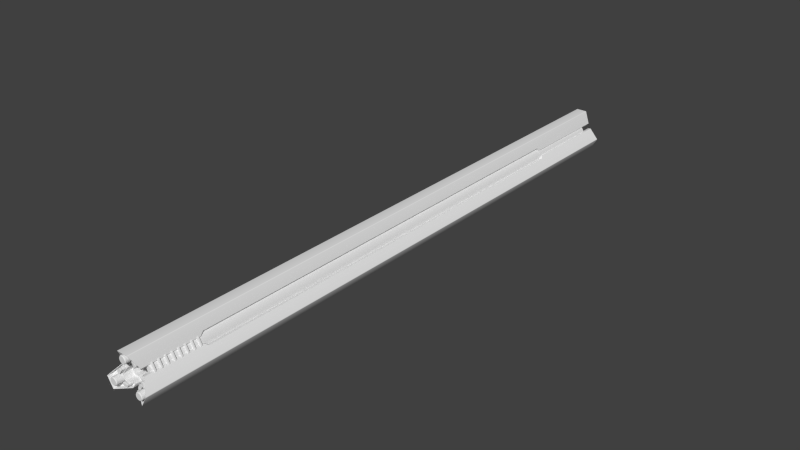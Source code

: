 # Source: Ullr.blend  (saved by Blender 2.74.0; exported with 4.5.12 LTS)
import bpy
from mathutils import Matrix  # noqa: F401  (used for matrix-valued properties, if any)

bpy.ops.wm.read_factory_settings(use_empty=True)
scene = bpy.context.scene
scene.name = 'Scene'

# ---- collections
col_collection_1 = bpy.data.collections.new('Collection 1'); scene.collection.children.link(col_collection_1)

# ---- world
world_world = bpy.data.worlds.new('World'); scene.world = world_world
world_world.color = (0.05088, 0.05088, 0.05088)
world_world.use_sun_shadow = False
world_world.sun_shadow_jitter_overblur = 0.0
world_world.cycles.sampling_method = 'MANUAL'
world_world.cycles.sample_map_resolution = 256

# ---- meshes
me_cube_007 = bpy.data.meshes.new('Cube.007')
me_cube_007.from_pydata([(0.2633, -23.39, 1.08), (0.2613, -23.39, 1.095), (0.2795, -23.39, 1.163), (0.2885, -23.39, 1.174), (0.3777, -23.39, 1.226), (0.3924, -23.39, 1.228), (0.4603, -23.39, 1.21), (0.472, -23.39, 1.201), (0.5038, -23.39, 0.8016), (0.4891, -23.39, 0.7997), (0.4212, -23.39, 0.8179), (0.4094, -23.39, 0.8269), (0.6182, -23.39, 0.9474), (0.6202, -23.39, 0.9328), (0.602, -23.39, 0.8648), (0.5929, -23.39, 0.8531), (0.2885, -24.5, 1.174), (0.2995, -24.51, 1.162), (0.2795, -24.5, 1.163), (0.2944, -24.51, 1.155), (0.2613, -24.5, 1.095), (0.2779, -24.51, 1.094), (0.2633, -24.5, 1.08), (0.2789, -24.51, 1.085), (0.472, -24.5, 1.201), (0.4596, -24.51, 1.19), (0.4603, -24.5, 1.21), (0.453, -24.51, 1.195), (0.3924, -24.5, 1.228), (0.3913, -24.51, 1.211), (0.3777, -24.5, 1.226), (0.383, -24.51, 1.21), (0.4094, -24.5, 0.8269), (0.4219, -24.51, 0.8378), (0.4212, -24.5, 0.8179), (0.4285, -24.51, 0.8327), (0.4891, -24.5, 0.7997), (0.4902, -24.51, 0.8162), (0.5038, -24.5, 0.8016), (0.4985, -24.51, 0.8173), (0.5929, -24.5, 0.8531), (0.582, -24.51, 0.8655), (0.602, -24.5, 0.8648), (0.5871, -24.51, 0.8721), (0.6202, -24.5, 0.9328), (0.6036, -24.51, 0.9338), (0.6182, -24.5, 0.9474), (0.6025, -24.51, 0.9421), (0.2885, -24.36, 1.174), (0.2918, -24.34, 1.171), (0.2885, -24.16, 1.174), (0.2918, -24.14, 1.171), (0.2885, -23.96, 1.174), (0.2918, -23.94, 1.171), (0.2885, -23.76, 1.174), (0.2918, -23.74, 1.171), (0.2885, -23.55, 1.174), (0.2885, -23.53, 1.174), (0.2795, -23.53, 1.163), (0.2839, -23.55, 1.161), (0.2795, -23.73, 1.163), (0.2839, -23.75, 1.161), (0.2795, -23.93, 1.163), (0.2839, -23.95, 1.161), (0.2795, -24.13, 1.163), (0.2839, -24.15, 1.161), (0.2795, -24.33, 1.163), (0.2795, -24.36, 1.163), (0.3777, -24.36, 1.226), (0.3793, -24.34, 1.221), (0.3777, -24.16, 1.226), (0.3793, -24.14, 1.221), (0.3777, -23.96, 1.226), (0.3793, -23.94, 1.221), (0.3777, -23.76, 1.226), (0.3793, -23.74, 1.221), (0.3777, -23.55, 1.226), (0.3777, -23.53, 1.226), (0.2613, -23.53, 1.095), (0.2662, -23.55, 1.094), (0.2613, -23.73, 1.095), (0.2662, -23.75, 1.094), (0.2613, -23.93, 1.095), (0.2662, -23.95, 1.094), (0.2613, -24.13, 1.095), (0.2662, -24.15, 1.094), (0.2613, -24.33, 1.095), (0.2613, -24.36, 1.095), (0.2633, -23.53, 1.08), (0.2679, -23.55, 1.082), (0.2633, -23.73, 1.08), (0.2679, -23.75, 1.082), (0.2633, -23.93, 1.08), (0.2679, -23.95, 1.082), (0.2633, -24.13, 1.08), (0.2679, -24.15, 1.082), (0.2633, -24.33, 1.08), (0.2633, -24.36, 1.08), (0.4094, -23.53, 0.8269), (0.4131, -23.55, 0.8301), (0.4094, -23.73, 0.8269), (0.4131, -23.75, 0.8301), (0.4094, -23.93, 0.8269), (0.4131, -23.95, 0.8301), (0.4094, -24.13, 0.8269), (0.4131, -24.15, 0.8301), (0.4094, -24.33, 0.8269), (0.4094, -24.36, 0.8269), (0.472, -24.36, 1.201), (0.4684, -24.34, 1.197), (0.472, -24.16, 1.201), (0.4684, -24.14, 1.197), (0.472, -23.96, 1.201), (0.4684, -23.94, 1.197), (0.472, -23.76, 1.201), (0.4684, -23.74, 1.197), (0.472, -23.55, 1.201), (0.472, -23.53, 1.201), (0.4603, -23.53, 1.21), (0.4581, -23.55, 1.205), (0.4603, -23.73, 1.21), (0.4581, -23.75, 1.205), (0.4603, -23.93, 1.21), (0.4581, -23.95, 1.205), (0.4603, -24.13, 1.21), (0.4581, -24.15, 1.205), (0.4603, -24.33, 1.21), (0.4603, -24.36, 1.21), (0.6182, -24.36, 0.9474), (0.6136, -24.34, 0.9459), (0.6182, -24.16, 0.9474), (0.6136, -24.14, 0.9459), (0.6182, -23.96, 0.9474), (0.6136, -23.94, 0.9459), (0.6182, -23.76, 0.9474), (0.6136, -23.74, 0.9459), (0.6182, -23.55, 0.9474), (0.6182, -23.53, 0.9474), (0.3924, -23.53, 1.228), (0.3921, -23.55, 1.223), (0.3924, -23.73, 1.228), (0.3921, -23.75, 1.223), (0.3924, -23.93, 1.228), (0.3921, -23.95, 1.223), (0.3924, -24.13, 1.228), (0.3921, -24.15, 1.223), (0.3924, -24.33, 1.228), (0.3924, -24.36, 1.228), (0.4212, -23.53, 0.8179), (0.4233, -23.55, 0.8223), (0.4212, -23.73, 0.8179), (0.4233, -23.75, 0.8223), (0.4212, -23.93, 0.8179), (0.4233, -23.95, 0.8223), (0.4212, -24.13, 0.8179), (0.4233, -24.15, 0.8223), (0.4212, -24.33, 0.8179), (0.4212, -24.36, 0.8179), (0.4891, -23.53, 0.7997), (0.4894, -23.55, 0.8046), (0.4891, -23.73, 0.7997), (0.4894, -23.75, 0.8046), (0.4891, -23.93, 0.7997), (0.4894, -23.95, 0.8046), (0.4891, -24.13, 0.7997), (0.4894, -24.15, 0.8046), (0.4891, -24.33, 0.7997), (0.4891, -24.36, 0.7997), (0.5038, -23.53, 0.8016), (0.5022, -23.55, 0.8062), (0.5038, -23.73, 0.8016), (0.5022, -23.75, 0.8062), (0.5038, -23.93, 0.8016), (0.5022, -23.95, 0.8062), (0.5038, -24.13, 0.8016), (0.5022, -24.15, 0.8062), (0.5038, -24.33, 0.8016), (0.5038, -24.36, 0.8016), (0.5929, -23.53, 0.8531), (0.5897, -23.55, 0.8568), (0.5929, -23.73, 0.8531), (0.5897, -23.75, 0.8568), (0.5929, -23.93, 0.8531), (0.5897, -23.95, 0.8568), (0.5929, -24.13, 0.8531), (0.5897, -24.15, 0.8568), (0.5929, -24.33, 0.8531), (0.5929, -24.36, 0.8531), (0.602, -23.53, 0.8648), (0.5976, -23.55, 0.867), (0.602, -23.73, 0.8648), (0.5976, -23.75, 0.867), (0.602, -23.93, 0.8648), (0.5976, -23.95, 0.867), (0.602, -24.13, 0.8648), (0.5976, -24.15, 0.867), (0.602, -24.33, 0.8648), (0.602, -24.36, 0.8648), (0.6202, -23.53, 0.9328), (0.6153, -23.55, 0.9331), (0.6202, -23.73, 0.9328), (0.6153, -23.75, 0.9331), (0.6202, -23.93, 0.9328), (0.6153, -23.95, 0.9331), (0.6202, -24.13, 0.9328), (0.6153, -24.15, 0.9331), (0.6202, -24.33, 0.9328), (0.6202, -24.36, 0.9328), (0.2918, -24.35, 1.171), (0.2839, -24.35, 1.161), (0.2885, -24.33, 1.174), (0.2839, -24.34, 1.161), (0.2918, -24.15, 1.171), (0.2795, -24.16, 1.163), (0.2885, -24.13, 1.174), (0.2839, -24.14, 1.161), (0.2918, -23.95, 1.171), (0.2795, -23.96, 1.163), (0.2885, -23.93, 1.174), (0.2839, -23.94, 1.161), (0.2918, -23.75, 1.171), (0.2795, -23.76, 1.163), (0.2885, -23.73, 1.174), (0.2839, -23.74, 1.161), (0.2918, -23.55, 1.171), (0.2795, -23.55, 1.163), (0.2918, -23.54, 1.171), (0.2839, -23.54, 1.161), (0.5897, -23.54, 0.8568), (0.5022, -23.54, 0.8062), (0.5929, -23.55, 0.8531), (0.5038, -23.55, 0.8016), (0.5897, -23.74, 0.8568), (0.5022, -23.74, 0.8062), (0.5929, -23.76, 0.8531), (0.5038, -23.76, 0.8016), (0.5897, -23.94, 0.8568), (0.5022, -23.94, 0.8062), (0.5929, -23.96, 0.8531), (0.5038, -23.96, 0.8016), (0.5897, -24.14, 0.8568), (0.5022, -24.14, 0.8062), (0.5929, -24.16, 0.8531), (0.5038, -24.16, 0.8016), (0.5897, -24.34, 0.8568), (0.5022, -24.34, 0.8062), (0.5897, -24.35, 0.8568), (0.5022, -24.35, 0.8062), (0.4233, -24.35, 0.8223), (0.4894, -24.35, 0.8046), (0.4233, -24.34, 0.8223), (0.4894, -24.34, 0.8046), (0.4212, -24.16, 0.8179), (0.4891, -24.16, 0.7997), (0.4233, -24.14, 0.8223), (0.4894, -24.14, 0.8046), (0.4212, -23.96, 0.8179), (0.4891, -23.96, 0.7997), (0.4233, -23.94, 0.8223), (0.4894, -23.94, 0.8046), (0.4212, -23.76, 0.8179), (0.4891, -23.76, 0.7997), (0.4233, -23.74, 0.8223), (0.4894, -23.74, 0.8046), (0.4212, -23.55, 0.8179), (0.4891, -23.55, 0.7997), (0.4233, -23.54, 0.8223), (0.4894, -23.54, 0.8046), (0.6153, -23.54, 0.9331), (0.5976, -23.54, 0.867), (0.6202, -23.55, 0.9328), (0.602, -23.55, 0.8648), (0.6153, -23.74, 0.9331), (0.5976, -23.74, 0.867), (0.6202, -23.76, 0.9328), (0.602, -23.76, 0.8648), (0.6153, -23.94, 0.9331), (0.5976, -23.94, 0.867), (0.6202, -23.96, 0.9328), (0.602, -23.96, 0.8648), (0.6153, -24.14, 0.9331), (0.5976, -24.14, 0.867), (0.6202, -24.16, 0.9328), (0.602, -24.16, 0.8648), (0.6153, -24.34, 0.9331), (0.5976, -24.34, 0.867), (0.6153, -24.35, 0.9331), (0.5976, -24.35, 0.867), (0.3793, -24.35, 1.221), (0.3777, -24.33, 1.226), (0.3793, -24.15, 1.221), (0.3777, -24.13, 1.226), (0.3793, -23.95, 1.221), (0.3777, -23.93, 1.226), (0.3793, -23.75, 1.221), (0.3777, -23.73, 1.226), (0.3793, -23.55, 1.221), (0.3793, -23.54, 1.221), (0.2679, -24.35, 1.082), (0.4131, -24.35, 0.8301), (0.2679, -24.34, 1.082), (0.4131, -24.34, 0.8301), (0.2633, -24.16, 1.08), (0.4094, -24.16, 0.8269), (0.2679, -24.14, 1.082), (0.4131, -24.14, 0.8301), (0.2633, -23.96, 1.08), (0.4094, -23.96, 0.8269), (0.2679, -23.94, 1.082), (0.4131, -23.94, 0.8301), (0.2633, -23.76, 1.08), (0.4094, -23.76, 0.8269), (0.2679, -23.74, 1.082), (0.4131, -23.74, 0.8301), (0.2633, -23.55, 1.08), (0.4094, -23.55, 0.8269), (0.2679, -23.54, 1.082), (0.4131, -23.54, 0.8301), (0.6136, -24.35, 0.9459), (0.4684, -24.35, 1.197), (0.6182, -24.33, 0.9474), (0.472, -24.33, 1.201), (0.6136, -24.15, 0.9459), (0.4684, -24.15, 1.197), (0.6182, -24.13, 0.9474), (0.472, -24.13, 1.201), (0.6136, -23.95, 0.9459), (0.4684, -23.95, 1.197), (0.6182, -23.93, 0.9474), (0.472, -23.93, 1.201), (0.6136, -23.75, 0.9459), (0.4684, -23.75, 1.197), (0.6182, -23.73, 0.9474), (0.472, -23.73, 1.201), (0.6136, -23.55, 0.9459), (0.4684, -23.55, 1.197), (0.6136, -23.54, 0.9459), (0.4684, -23.54, 1.197), (0.4581, -24.35, 1.205), (0.4581, -24.34, 1.205), (0.4603, -24.16, 1.21), (0.4581, -24.14, 1.205), (0.4603, -23.96, 1.21), (0.4581, -23.94, 1.205), (0.4603, -23.76, 1.21), (0.4581, -23.74, 1.205), (0.4603, -23.55, 1.21), (0.4581, -23.54, 1.205), (0.2662, -23.54, 1.094), (0.2613, -23.55, 1.095), (0.2662, -23.74, 1.094), (0.2613, -23.76, 1.095), (0.2662, -23.94, 1.094), (0.2613, -23.96, 1.095), (0.2662, -24.14, 1.094), (0.2613, -24.16, 1.095), (0.2662, -24.34, 1.094), (0.2662, -24.35, 1.094), (0.3921, -24.35, 1.223), (0.392, -24.34, 1.223), (0.3924, -24.16, 1.228), (0.392, -24.14, 1.223), (0.3924, -23.96, 1.228), (0.392, -23.94, 1.223), (0.3924, -23.76, 1.228), (0.392, -23.74, 1.223), (0.3924, -23.55, 1.228), (0.392, -23.54, 1.223), (-0.2633, -23.39, 1.08), (-0.2613, -23.39, 1.095), (-0.2795, -23.39, 1.163), (-0.2885, -23.39, 1.174), (-0.3777, -23.39, 1.226), (-0.3924, -23.39, 1.228), (-0.4603, -23.39, 1.21), (-0.472, -23.39, 1.201), (-0.5038, -23.39, 0.8016), (-0.4891, -23.39, 0.7997), (-0.4212, -23.39, 0.8179), (-0.4094, -23.39, 0.8269), (-0.6182, -23.39, 0.9474), (-0.6202, -23.39, 0.9328), (-0.602, -23.39, 0.8648), (-0.5929, -23.39, 0.8531), (-0.2885, -24.5, 1.174), (-0.2995, -24.51, 1.162), (-0.2795, -24.5, 1.163), (-0.2944, -24.51, 1.155), (-0.2613, -24.5, 1.095), (-0.2779, -24.51, 1.094), (-0.2633, -24.5, 1.08), (-0.2789, -24.51, 1.085), (-0.472, -24.5, 1.201), (-0.4596, -24.51, 1.19), (-0.4603, -24.5, 1.21), (-0.453, -24.51, 1.195), (-0.3924, -24.5, 1.228), (-0.3913, -24.51, 1.211), (-0.3777, -24.5, 1.226), (-0.383, -24.51, 1.21), (-0.4094, -24.5, 0.8269), (-0.4219, -24.51, 0.8378), (-0.4212, -24.5, 0.8179), (-0.4285, -24.51, 0.8327), (-0.4891, -24.5, 0.7997), (-0.4902, -24.51, 0.8162), (-0.5038, -24.5, 0.8016), (-0.4985, -24.51, 0.8173), (-0.5929, -24.5, 0.8531), (-0.582, -24.51, 0.8655), (-0.602, -24.5, 0.8648), (-0.5871, -24.51, 0.8721), (-0.6202, -24.5, 0.9328), (-0.6036, -24.51, 0.9338), (-0.6182, -24.5, 0.9474), (-0.6025, -24.51, 0.9421), (-0.2885, -24.36, 1.174), (-0.2918, -24.34, 1.171), (-0.2885, -24.16, 1.174), (-0.2918, -24.14, 1.171), (-0.2885, -23.96, 1.174), (-0.2918, -23.94, 1.171), (-0.2885, -23.76, 1.174), (-0.2918, -23.74, 1.171), (-0.2885, -23.55, 1.174), (-0.2885, -23.53, 1.174), (-0.2795, -23.53, 1.163), (-0.2839, -23.55, 1.161), (-0.2795, -23.73, 1.163), (-0.2839, -23.75, 1.161), (-0.2795, -23.93, 1.163), (-0.2839, -23.95, 1.161), (-0.2795, -24.13, 1.163), (-0.2839, -24.15, 1.161), (-0.2795, -24.33, 1.163), (-0.2795, -24.36, 1.163), (-0.3777, -24.36, 1.226), (-0.3793, -24.34, 1.221), (-0.3777, -24.16, 1.226), (-0.3793, -24.14, 1.221), (-0.3777, -23.96, 1.226), (-0.3793, -23.94, 1.221), (-0.3777, -23.76, 1.226), (-0.3793, -23.74, 1.221), (-0.3777, -23.55, 1.226), (-0.3777, -23.53, 1.226), (-0.2613, -23.53, 1.095), (-0.2662, -23.55, 1.094), (-0.2613, -23.73, 1.095), (-0.2662, -23.75, 1.094), (-0.2613, -23.93, 1.095), (-0.2662, -23.95, 1.094), (-0.2613, -24.13, 1.095), (-0.2662, -24.15, 1.094), (-0.2613, -24.33, 1.095), (-0.2613, -24.36, 1.095), (-0.2633, -23.53, 1.08), (-0.2679, -23.55, 1.082), (-0.2633, -23.73, 1.08), (-0.2679, -23.75, 1.082), (-0.2633, -23.93, 1.08), (-0.2679, -23.95, 1.082), (-0.2633, -24.13, 1.08), (-0.2679, -24.15, 1.082), (-0.2633, -24.33, 1.08), (-0.2633, -24.36, 1.08), (-0.4094, -23.53, 0.8269), (-0.4131, -23.55, 0.8301), (-0.4094, -23.73, 0.8269), (-0.4131, -23.75, 0.8301), (-0.4094, -23.93, 0.8269), (-0.4131, -23.95, 0.8301), (-0.4094, -24.13, 0.8269), (-0.4131, -24.15, 0.8301), (-0.4094, -24.33, 0.8269), (-0.4094, -24.36, 0.8269), (-0.472, -24.36, 1.201), (-0.4684, -24.34, 1.197), (-0.472, -24.16, 1.201), (-0.4684, -24.14, 1.197), (-0.472, -23.96, 1.201), (-0.4684, -23.94, 1.197), (-0.472, -23.76, 1.201), (-0.4684, -23.74, 1.197), (-0.472, -23.55, 1.201), (-0.472, -23.53, 1.201), (-0.4603, -23.53, 1.21), (-0.4581, -23.55, 1.205), (-0.4603, -23.73, 1.21), (-0.4581, -23.75, 1.205), (-0.4603, -23.93, 1.21), (-0.4581, -23.95, 1.205), (-0.4603, -24.13, 1.21), (-0.4581, -24.15, 1.205), (-0.4603, -24.33, 1.21), (-0.4603, -24.36, 1.21), (-0.6182, -24.36, 0.9474), (-0.6136, -24.34, 0.9459), (-0.6182, -24.16, 0.9474), (-0.6136, -24.14, 0.9459), (-0.6182, -23.96, 0.9474), (-0.6136, -23.94, 0.9459), (-0.6182, -23.76, 0.9474), (-0.6136, -23.74, 0.9459), (-0.6182, -23.55, 0.9474), (-0.6182, -23.53, 0.9474), (-0.3924, -23.53, 1.228), (-0.3921, -23.55, 1.223), (-0.3924, -23.73, 1.228), (-0.3921, -23.75, 1.223), (-0.3924, -23.93, 1.228), (-0.3921, -23.95, 1.223), (-0.3924, -24.13, 1.228), (-0.3921, -24.15, 1.223), (-0.3924, -24.33, 1.228), (-0.3924, -24.36, 1.228), (-0.4212, -23.53, 0.8179), (-0.4233, -23.55, 0.8223), (-0.4212, -23.73, 0.8179), (-0.4233, -23.75, 0.8223), (-0.4212, -23.93, 0.8179), (-0.4233, -23.95, 0.8223), (-0.4212, -24.13, 0.8179), (-0.4233, -24.15, 0.8223), (-0.4212, -24.33, 0.8179), (-0.4212, -24.36, 0.8179), (-0.4891, -23.53, 0.7997), (-0.4894, -23.55, 0.8046), (-0.4891, -23.73, 0.7997), (-0.4894, -23.75, 0.8046), (-0.4891, -23.93, 0.7997), (-0.4894, -23.95, 0.8046), (-0.4891, -24.13, 0.7997), (-0.4894, -24.15, 0.8046), (-0.4891, -24.33, 0.7997), (-0.4891, -24.36, 0.7997), (-0.5038, -23.53, 0.8016), (-0.5022, -23.55, 0.8062), (-0.5038, -23.73, 0.8016), (-0.5022, -23.75, 0.8062), (-0.5038, -23.93, 0.8016), (-0.5022, -23.95, 0.8062), (-0.5038, -24.13, 0.8016), (-0.5022, -24.15, 0.8062), (-0.5038, -24.33, 0.8016), (-0.5038, -24.36, 0.8016), (-0.5929, -23.53, 0.8531), (-0.5897, -23.55, 0.8568), (-0.5929, -23.73, 0.8531), (-0.5897, -23.75, 0.8568), (-0.5929, -23.93, 0.8531), (-0.5897, -23.95, 0.8568), (-0.5929, -24.13, 0.8531), (-0.5897, -24.15, 0.8568), (-0.5929, -24.33, 0.8531), (-0.5929, -24.36, 0.8531), (-0.602, -23.53, 0.8648), (-0.5976, -23.55, 0.867), (-0.602, -23.73, 0.8648), (-0.5976, -23.75, 0.867), (-0.602, -23.93, 0.8648), (-0.5976, -23.95, 0.867), (-0.602, -24.13, 0.8648), (-0.5976, -24.15, 0.867), (-0.602, -24.33, 0.8648), (-0.602, -24.36, 0.8648), (-0.6202, -23.53, 0.9328), (-0.6153, -23.55, 0.9331), (-0.6202, -23.73, 0.9328), (-0.6153, -23.75, 0.9331), (-0.6202, -23.93, 0.9328), (-0.6153, -23.95, 0.9331), (-0.6202, -24.13, 0.9328), (-0.6153, -24.15, 0.9331), (-0.6202, -24.33, 0.9328), (-0.6202, -24.36, 0.9328), (-0.2918, -24.35, 1.171), (-0.2839, -24.35, 1.161), (-0.2885, -24.33, 1.174), (-0.2839, -24.34, 1.161), (-0.2918, -24.15, 1.171), (-0.2795, -24.16, 1.163), (-0.2885, -24.13, 1.174), (-0.2839, -24.14, 1.161), (-0.2918, -23.95, 1.171), (-0.2795, -23.96, 1.163), (-0.2885, -23.93, 1.174), (-0.2839, -23.94, 1.161), (-0.2918, -23.75, 1.171), (-0.2795, -23.76, 1.163), (-0.2885, -23.73, 1.174), (-0.2839, -23.74, 1.161), (-0.2918, -23.55, 1.171), (-0.2795, -23.55, 1.163), (-0.2918, -23.54, 1.171), (-0.2839, -23.54, 1.161), (-0.5897, -23.54, 0.8568), (-0.5022, -23.54, 0.8062), (-0.5929, -23.55, 0.8531), (-0.5038, -23.55, 0.8016), (-0.5897, -23.74, 0.8568), (-0.5022, -23.74, 0.8062), (-0.5929, -23.76, 0.8531), (-0.5038, -23.76, 0.8016), (-0.5897, -23.94, 0.8568), (-0.5022, -23.94, 0.8062), (-0.5929, -23.96, 0.8531), (-0.5038, -23.96, 0.8016), (-0.5897, -24.14, 0.8568), (-0.5022, -24.14, 0.8062), (-0.5929, -24.16, 0.8531), (-0.5038, -24.16, 0.8016), (-0.5897, -24.34, 0.8568), (-0.5022, -24.34, 0.8062), (-0.5897, -24.35, 0.8568), (-0.5022, -24.35, 0.8062), (-0.4233, -24.35, 0.8223), (-0.4894, -24.35, 0.8046), (-0.4233, -24.34, 0.8223), (-0.4894, -24.34, 0.8046), (-0.4212, -24.16, 0.8179), (-0.4891, -24.16, 0.7997), (-0.4233, -24.14, 0.8223), (-0.4894, -24.14, 0.8046), (-0.4212, -23.96, 0.8179), (-0.4891, -23.96, 0.7997), (-0.4233, -23.94, 0.8223), (-0.4894, -23.94, 0.8046), (-0.4212, -23.76, 0.8179), (-0.4891, -23.76, 0.7997), (-0.4233, -23.74, 0.8223), (-0.4894, -23.74, 0.8046), (-0.4212, -23.55, 0.8179), (-0.4891, -23.55, 0.7997), (-0.4233, -23.54, 0.8223), (-0.4894, -23.54, 0.8046), (-0.6153, -23.54, 0.9331), (-0.5976, -23.54, 0.867), (-0.6202, -23.55, 0.9328), (-0.602, -23.55, 0.8648), (-0.6153, -23.74, 0.9331), (-0.5976, -23.74, 0.867), (-0.6202, -23.76, 0.9328), (-0.602, -23.76, 0.8648), (-0.6153, -23.94, 0.9331), (-0.5976, -23.94, 0.867), (-0.6202, -23.96, 0.9328), (-0.602, -23.96, 0.8648), (-0.6153, -24.14, 0.9331), (-0.5976, -24.14, 0.867), (-0.6202, -24.16, 0.9328), (-0.602, -24.16, 0.8648), (-0.6153, -24.34, 0.9331), (-0.5976, -24.34, 0.867), (-0.6153, -24.35, 0.9331), (-0.5976, -24.35, 0.867), (-0.3793, -24.35, 1.221), (-0.3777, -24.33, 1.226), (-0.3793, -24.15, 1.221), (-0.3777, -24.13, 1.226), (-0.3793, -23.95, 1.221), (-0.3777, -23.93, 1.226), (-0.3793, -23.75, 1.221), (-0.3777, -23.73, 1.226), (-0.3793, -23.55, 1.221), (-0.3793, -23.54, 1.221), (-0.2679, -24.35, 1.082), (-0.4131, -24.35, 0.8301), (-0.2679, -24.34, 1.082), (-0.4131, -24.34, 0.8301), (-0.2633, -24.16, 1.08), (-0.4094, -24.16, 0.8269), (-0.2679, -24.14, 1.082), (-0.4131, -24.14, 0.8301), (-0.2633, -23.96, 1.08), (-0.4094, -23.96, 0.8269), (-0.2679, -23.94, 1.082), (-0.4131, -23.94, 0.8301), (-0.2633, -23.76, 1.08), (-0.4094, -23.76, 0.8269), (-0.2679, -23.74, 1.082), (-0.4131, -23.74, 0.8301), (-0.2633, -23.55, 1.08), (-0.4094, -23.55, 0.8269), (-0.2679, -23.54, 1.082), (-0.4131, -23.54, 0.8301), (-0.6136, -24.35, 0.9459), (-0.4684, -24.35, 1.197), (-0.6182, -24.33, 0.9474), (-0.472, -24.33, 1.201), (-0.6136, -24.15, 0.9459), (-0.4684, -24.15, 1.197), (-0.6182, -24.13, 0.9474), (-0.472, -24.13, 1.201), (-0.6136, -23.95, 0.9459), (-0.4684, -23.95, 1.197), (-0.6182, -23.93, 0.9474), (-0.472, -23.93, 1.201), (-0.6136, -23.75, 0.9459), (-0.4684, -23.75, 1.197), (-0.6182, -23.73, 0.9474), (-0.472, -23.73, 1.201), (-0.6136, -23.55, 0.9459), (-0.4684, -23.55, 1.197), (-0.6136, -23.54, 0.9459), (-0.4684, -23.54, 1.197), (-0.4581, -24.35, 1.205), (-0.4581, -24.34, 1.205), (-0.4603, -24.16, 1.21), (-0.4581, -24.14, 1.205), (-0.4603, -23.96, 1.21), (-0.4581, -23.94, 1.205), (-0.4603, -23.76, 1.21), (-0.4581, -23.74, 1.205), (-0.4603, -23.55, 1.21), (-0.4581, -23.54, 1.205), (-0.2662, -23.54, 1.094), (-0.2613, -23.55, 1.095), (-0.2662, -23.74, 1.094), (-0.2613, -23.76, 1.095), (-0.2662, -23.94, 1.094), (-0.2613, -23.96, 1.095), (-0.2662, -24.14, 1.094), (-0.2613, -24.16, 1.095), (-0.2662, -24.34, 1.094), (-0.2662, -24.35, 1.094), (-0.3921, -24.35, 1.223), (-0.392, -24.34, 1.223), (-0.3924, -24.16, 1.228), (-0.392, -24.14, 1.223), (-0.3924, -23.96, 1.228), (-0.392, -23.94, 1.223), (-0.3924, -23.76, 1.228), (-0.392, -23.74, 1.223), (-0.3924, -23.55, 1.228), (-0.392, -23.54, 1.223)], [], [(68, 30, 28, 147), (128, 46, 44, 207), (4, 5, 6, 7, 12, 13, 14, 15, 8, 9, 10, 11, 0, 1, 2, 3), (97, 22, 20, 87), (177, 38, 36, 167), (118, 6, 5, 138), (87, 20, 18, 67), (178, 15, 14, 188), (117, 7, 6, 118), (137, 12, 7, 117), (98, 11, 10, 148), (88, 0, 11, 98), (77, 4, 3, 57), (207, 44, 42, 197), (148, 10, 9, 158), (187, 40, 38, 177), (57, 3, 2, 58), (27, 25, 24, 26), (31, 29, 28, 30), (23, 21, 20, 22), (19, 17, 16, 18), (47, 45, 44, 46), (43, 41, 40, 42), (35, 33, 32, 34), (39, 37, 36, 38), (38, 40, 41, 39), (42, 44, 45, 43), (46, 24, 25, 47), (26, 28, 29, 27), (30, 16, 17, 31), (18, 20, 21, 19), (22, 32, 33, 23), (34, 36, 37, 35), (41, 43, 45, 47, 25, 27, 29, 31, 17, 19, 21, 23, 33, 35, 37, 39), (16, 48, 67, 18), (208, 49, 211, 209), (210, 50, 213, 66), (212, 51, 215, 65), (214, 52, 217, 64), (216, 53, 219, 63), (218, 54, 221, 62), (220, 55, 223, 61), (222, 56, 225, 60), (224, 226, 227, 59), (15, 178, 168, 8), (228, 179, 169, 229), (230, 180, 170, 231), (232, 181, 171, 233), (234, 182, 172, 235), (236, 183, 173, 237), (238, 184, 174, 239), (240, 185, 175, 241), (242, 186, 176, 243), (244, 246, 247, 245), (34, 157, 167, 36), (248, 250, 251, 249), (156, 252, 253, 166), (155, 254, 255, 165), (154, 256, 257, 164), (153, 258, 259, 163), (152, 260, 261, 162), (151, 262, 263, 161), (150, 264, 265, 160), (149, 266, 267, 159), (13, 198, 188, 14), (268, 199, 189, 269), (270, 200, 190, 271), (272, 201, 191, 273), (274, 202, 192, 275), (276, 203, 193, 277), (278, 204, 194, 279), (280, 205, 195, 281), (282, 206, 196, 283), (284, 286, 287, 285), (30, 68, 48, 16), (288, 69, 49, 208), (289, 70, 50, 210), (290, 71, 51, 212), (291, 72, 52, 214), (292, 73, 53, 216), (293, 74, 54, 218), (294, 75, 55, 220), (295, 76, 56, 222), (296, 297, 226, 224), (22, 97, 107, 32), (298, 300, 301, 299), (96, 302, 303, 106), (95, 304, 305, 105), (94, 306, 307, 104), (93, 308, 309, 103), (92, 310, 311, 102), (91, 312, 313, 101), (90, 314, 315, 100), (89, 316, 317, 99), (32, 107, 157, 34), (299, 301, 250, 248), (106, 303, 252, 156), (105, 305, 254, 155), (104, 307, 256, 154), (103, 309, 258, 153), (102, 311, 260, 152), (101, 313, 262, 151), (100, 315, 264, 150), (99, 317, 266, 149), (46, 128, 108, 24), (318, 129, 109, 319), (320, 130, 110, 321), (322, 131, 111, 323), (324, 132, 112, 325), (326, 133, 113, 327), (328, 134, 114, 329), (330, 135, 115, 331), (332, 136, 116, 333), (334, 336, 337, 335), (24, 108, 127, 26), (319, 109, 339, 338), (321, 110, 340, 126), (323, 111, 341, 125), (325, 112, 342, 124), (327, 113, 343, 123), (329, 114, 344, 122), (331, 115, 345, 121), (333, 116, 346, 120), (335, 337, 347, 119), (40, 187, 197, 42), (246, 244, 285, 287), (186, 242, 283, 196), (185, 240, 281, 195), (184, 238, 279, 194), (183, 236, 277, 193), (182, 234, 275, 192), (181, 232, 273, 191), (180, 230, 271, 190), (179, 228, 269, 189), (1, 78, 58, 2), (348, 79, 59, 227), (349, 80, 60, 225), (350, 81, 61, 223), (351, 82, 62, 221), (352, 83, 63, 219), (353, 84, 64, 217), (354, 85, 65, 215), (355, 86, 66, 213), (356, 357, 209, 211), (26, 127, 147, 28), (338, 339, 359, 358), (126, 340, 360, 146), (125, 341, 361, 145), (124, 342, 362, 144), (123, 343, 363, 143), (122, 344, 364, 142), (121, 345, 365, 141), (120, 346, 366, 140), (119, 347, 367, 139), (8, 168, 158, 9), (229, 169, 159, 267), (231, 170, 160, 265), (233, 171, 161, 263), (235, 172, 162, 261), (237, 173, 163, 259), (239, 174, 164, 257), (241, 175, 165, 255), (243, 176, 166, 253), (245, 247, 249, 251), (0, 88, 78, 1), (316, 89, 79, 348), (314, 90, 80, 349), (312, 91, 81, 350), (310, 92, 82, 351), (308, 93, 83, 352), (306, 94, 84, 353), (304, 95, 85, 354), (302, 96, 86, 355), (300, 298, 357, 356), (12, 137, 198, 13), (336, 334, 199, 268), (136, 332, 200, 270), (135, 330, 201, 272), (134, 328, 202, 274), (133, 326, 203, 276), (132, 324, 204, 278), (131, 322, 205, 280), (130, 320, 206, 282), (129, 318, 286, 284), (4, 77, 138, 5), (297, 296, 139, 367), (76, 295, 140, 366), (75, 294, 141, 365), (74, 293, 142, 364), (73, 292, 143, 363), (72, 291, 144, 362), (71, 290, 145, 361), (70, 289, 146, 360), (69, 288, 358, 359), (208, 209, 67, 48), (211, 49, 210, 66), (212, 65, 213, 50), (215, 51, 214, 64), (216, 63, 217, 52), (219, 53, 218, 62), (220, 61, 221, 54), (223, 55, 222, 60), (224, 59, 225, 56), (227, 226, 57, 58), (228, 229, 168, 178), (169, 179, 230, 231), (232, 233, 170, 180), (171, 181, 234, 235), (236, 237, 172, 182), (173, 183, 238, 239), (240, 241, 174, 184), (175, 185, 242, 243), (244, 245, 176, 186), (247, 246, 187, 177), (248, 249, 167, 157), (251, 250, 156, 166), (155, 165, 253, 252), (255, 254, 154, 164), (153, 163, 257, 256), (259, 258, 152, 162), (151, 161, 261, 260), (263, 262, 150, 160), (149, 159, 265, 264), (267, 266, 148, 158), (268, 269, 188, 198), (189, 199, 270, 271), (272, 273, 190, 200), (191, 201, 274, 275), (276, 277, 192, 202), (193, 203, 278, 279), (280, 281, 194, 204), (195, 205, 282, 283), (284, 285, 196, 206), (287, 286, 207, 197), (288, 208, 48, 68), (49, 69, 289, 210), (290, 212, 50, 70), (51, 71, 291, 214), (292, 216, 52, 72), (53, 73, 293, 218), (294, 220, 54, 74), (55, 75, 295, 222), (296, 224, 56, 76), (226, 297, 77, 57), (298, 299, 107, 97), (301, 300, 96, 106), (95, 105, 303, 302), (305, 304, 94, 104), (93, 103, 307, 306), (309, 308, 92, 102), (91, 101, 311, 310), (313, 312, 90, 100), (89, 99, 315, 314), (317, 316, 88, 98), (299, 248, 157, 107), (250, 301, 106, 156), (105, 155, 252, 303), (254, 305, 104, 154), (103, 153, 256, 307), (258, 309, 102, 152), (101, 151, 260, 311), (262, 313, 100, 150), (99, 149, 264, 315), (266, 317, 98, 148), (318, 319, 108, 128), (109, 129, 320, 321), (322, 323, 110, 130), (111, 131, 324, 325), (326, 327, 112, 132), (113, 133, 328, 329), (330, 331, 114, 134), (115, 135, 332, 333), (334, 335, 116, 136), (337, 336, 137, 117), (319, 338, 127, 108), (339, 109, 321, 126), (323, 125, 340, 110), (341, 111, 325, 124), (327, 123, 342, 112), (343, 113, 329, 122), (331, 121, 344, 114), (345, 115, 333, 120), (335, 119, 346, 116), (347, 337, 117, 118), (246, 287, 197, 187), (285, 244, 186, 196), (185, 195, 283, 242), (281, 240, 184, 194), (183, 193, 279, 238), (277, 236, 182, 192), (181, 191, 275, 234), (273, 232, 180, 190), (179, 189, 271, 230), (269, 228, 178, 188), (348, 227, 58, 78), (59, 79, 349, 225), (350, 223, 60, 80), (61, 81, 351, 221), (352, 219, 62, 82), (63, 83, 353, 217), (354, 215, 64, 84), (65, 85, 355, 213), (356, 211, 66, 86), (209, 357, 87, 67), (338, 358, 147, 127), (359, 339, 126, 146), (125, 145, 360, 340), (361, 341, 124, 144), (123, 143, 362, 342), (363, 343, 122, 142), (121, 141, 364, 344), (365, 345, 120, 140), (119, 139, 366, 346), (367, 347, 118, 138), (229, 267, 158, 168), (159, 169, 231, 265), (233, 263, 160, 170), (161, 171, 235, 261), (237, 259, 162, 172), (163, 173, 239, 257), (241, 255, 164, 174), (165, 175, 243, 253), (245, 251, 166, 176), (249, 247, 177, 167), (316, 348, 78, 88), (79, 89, 314, 349), (312, 350, 80, 90), (81, 91, 310, 351), (308, 352, 82, 92), (83, 93, 306, 353), (304, 354, 84, 94), (85, 95, 302, 355), (300, 356, 86, 96), (357, 298, 97, 87), (336, 268, 198, 137), (199, 334, 136, 270), (135, 272, 200, 332), (201, 330, 134, 274), (133, 276, 202, 328), (203, 326, 132, 278), (131, 280, 204, 324), (205, 322, 130, 282), (129, 284, 206, 320), (286, 318, 128, 207), (297, 367, 138, 77), (139, 296, 76, 366), (75, 365, 140, 295), (141, 294, 74, 364), (73, 363, 142, 293), (143, 292, 72, 362), (71, 361, 144, 291), (145, 290, 70, 360), (69, 359, 146, 289), (358, 288, 68, 147), (436, 515, 396, 398), (496, 575, 412, 414), (372, 371, 370, 369, 368, 379, 378, 377, 376, 383, 382, 381, 380, 375, 374, 373), (465, 455, 388, 390), (545, 535, 404, 406), (486, 506, 373, 374), (455, 435, 386, 388), (546, 556, 382, 383), (485, 486, 374, 375), (505, 485, 375, 380), (466, 516, 378, 379), (456, 466, 379, 368), (445, 425, 371, 372), (575, 565, 410, 412), (516, 526, 377, 378), (555, 545, 406, 408), (425, 426, 370, 371), (395, 394, 392, 393), (399, 398, 396, 397), (391, 390, 388, 389), (387, 386, 384, 385), (415, 414, 412, 413), (411, 410, 408, 409), (403, 402, 400, 401), (407, 406, 404, 405), (406, 407, 409, 408), (410, 411, 413, 412), (414, 415, 393, 392), (394, 395, 397, 396), (398, 399, 385, 384), (386, 387, 389, 388), (390, 391, 401, 400), (402, 403, 405, 404), (409, 407, 405, 403, 401, 391, 389, 387, 385, 399, 397, 395, 393, 415, 413, 411), (384, 386, 435, 416), (576, 577, 579, 417), (578, 434, 581, 418), (580, 433, 583, 419), (582, 432, 585, 420), (584, 431, 587, 421), (586, 430, 589, 422), (588, 429, 591, 423), (590, 428, 593, 424), (592, 427, 595, 594), (383, 376, 536, 546), (596, 597, 537, 547), (598, 599, 538, 548), (600, 601, 539, 549), (602, 603, 540, 550), (604, 605, 541, 551), (606, 607, 542, 552), (608, 609, 543, 553), (610, 611, 544, 554), (612, 613, 615, 614), (402, 404, 535, 525), (616, 617, 619, 618), (524, 534, 621, 620), (523, 533, 623, 622), (522, 532, 625, 624), (521, 531, 627, 626), (520, 530, 629, 628), (519, 529, 631, 630), (518, 528, 633, 632), (517, 527, 635, 634), (381, 382, 556, 566), (636, 637, 557, 567), (638, 639, 558, 568), (640, 641, 559, 569), (642, 643, 560, 570), (644, 645, 561, 571), (646, 647, 562, 572), (648, 649, 563, 573), (650, 651, 564, 574), (652, 653, 655, 654), (398, 384, 416, 436), (656, 576, 417, 437), (657, 578, 418, 438), (658, 580, 419, 439), (659, 582, 420, 440), (660, 584, 421, 441), (661, 586, 422, 442), (662, 588, 423, 443), (663, 590, 424, 444), (664, 592, 594, 665), (390, 400, 475, 465), (666, 667, 669, 668), (464, 474, 671, 670), (463, 473, 673, 672), (462, 472, 675, 674), (461, 471, 677, 676), (460, 470, 679, 678), (459, 469, 681, 680), (458, 468, 683, 682), (457, 467, 685, 684), (400, 402, 525, 475), (667, 616, 618, 669), (474, 524, 620, 671), (473, 523, 622, 673), (472, 522, 624, 675), (471, 521, 626, 677), (470, 520, 628, 679), (469, 519, 630, 681), (468, 518, 632, 683), (467, 517, 634, 685), (414, 392, 476, 496), (686, 687, 477, 497), (688, 689, 478, 498), (690, 691, 479, 499), (692, 693, 480, 500), (694, 695, 481, 501), (696, 697, 482, 502), (698, 699, 483, 503), (700, 701, 484, 504), (702, 703, 705, 704), (392, 394, 495, 476), (687, 706, 707, 477), (689, 494, 708, 478), (691, 493, 709, 479), (693, 492, 710, 480), (695, 491, 711, 481), (697, 490, 712, 482), (699, 489, 713, 483), (701, 488, 714, 484), (703, 487, 715, 705), (408, 410, 565, 555), (614, 655, 653, 612), (554, 564, 651, 610), (553, 563, 649, 608), (552, 562, 647, 606), (551, 561, 645, 604), (550, 560, 643, 602), (549, 559, 641, 600), (548, 558, 639, 598), (547, 557, 637, 596), (369, 370, 426, 446), (716, 595, 427, 447), (717, 593, 428, 448), (718, 591, 429, 449), (719, 589, 430, 450), (720, 587, 431, 451), (721, 585, 432, 452), (722, 583, 433, 453), (723, 581, 434, 454), (724, 579, 577, 725), (394, 396, 515, 495), (706, 726, 727, 707), (494, 514, 728, 708), (493, 513, 729, 709), (492, 512, 730, 710), (491, 511, 731, 711), (490, 510, 732, 712), (489, 509, 733, 713), (488, 508, 734, 714), (487, 507, 735, 715), (376, 377, 526, 536), (597, 635, 527, 537), (599, 633, 528, 538), (601, 631, 529, 539), (603, 629, 530, 540), (605, 627, 531, 541), (607, 625, 532, 542), (609, 623, 533, 543), (611, 621, 534, 544), (613, 619, 617, 615), (368, 369, 446, 456), (684, 716, 447, 457), (682, 717, 448, 458), (680, 718, 449, 459), (678, 719, 450, 460), (676, 720, 451, 461), (674, 721, 452, 462), (672, 722, 453, 463), (670, 723, 454, 464), (668, 724, 725, 666), (380, 381, 566, 505), (704, 636, 567, 702), (504, 638, 568, 700), (503, 640, 569, 698), (502, 642, 570, 696), (501, 644, 571, 694), (500, 646, 572, 692), (499, 648, 573, 690), (498, 650, 574, 688), (497, 652, 654, 686), (372, 373, 506, 445), (665, 735, 507, 664), (444, 734, 508, 663), (443, 733, 509, 662), (442, 732, 510, 661), (441, 731, 511, 660), (440, 730, 512, 659), (439, 729, 513, 658), (438, 728, 514, 657), (437, 727, 726, 656), (576, 416, 435, 577), (579, 434, 578, 417), (580, 418, 581, 433), (583, 432, 582, 419), (584, 420, 585, 431), (587, 430, 586, 421), (588, 422, 589, 429), (591, 428, 590, 423), (592, 424, 593, 427), (595, 426, 425, 594), (596, 546, 536, 597), (537, 599, 598, 547), (600, 548, 538, 601), (539, 603, 602, 549), (604, 550, 540, 605), (541, 607, 606, 551), (608, 552, 542, 609), (543, 611, 610, 553), (612, 554, 544, 613), (615, 545, 555, 614), (616, 525, 535, 617), (619, 534, 524, 618), (523, 620, 621, 533), (623, 532, 522, 622), (521, 624, 625, 531), (627, 530, 520, 626), (519, 628, 629, 529), (631, 528, 518, 630), (517, 632, 633, 527), (635, 526, 516, 634), (636, 566, 556, 637), (557, 639, 638, 567), (640, 568, 558, 641), (559, 643, 642, 569), (644, 570, 560, 645), (561, 647, 646, 571), (648, 572, 562, 649), (563, 651, 650, 573), (652, 574, 564, 653), (655, 565, 575, 654), (656, 436, 416, 576), (417, 578, 657, 437), (658, 438, 418, 580), (419, 582, 659, 439), (660, 440, 420, 584), (421, 586, 661, 441), (662, 442, 422, 588), (423, 590, 663, 443), (664, 444, 424, 592), (594, 425, 445, 665), (666, 465, 475, 667), (669, 474, 464, 668), (463, 670, 671, 473), (673, 472, 462, 672), (461, 674, 675, 471), (677, 470, 460, 676), (459, 678, 679, 469), (681, 468, 458, 680), (457, 682, 683, 467), (685, 466, 456, 684), (667, 475, 525, 616), (618, 524, 474, 669), (473, 671, 620, 523), (622, 522, 472, 673), (471, 675, 624, 521), (626, 520, 470, 677), (469, 679, 628, 519), (630, 518, 468, 681), (467, 683, 632, 517), (634, 516, 466, 685), (686, 496, 476, 687), (477, 689, 688, 497), (690, 498, 478, 691), (479, 693, 692, 499), (694, 500, 480, 695), (481, 697, 696, 501), (698, 502, 482, 699), (483, 701, 700, 503), (702, 504, 484, 703), (705, 485, 505, 704), (687, 476, 495, 706), (707, 494, 689, 477), (691, 478, 708, 493), (709, 492, 693, 479), (695, 480, 710, 491), (711, 490, 697, 481), (699, 482, 712, 489), (713, 488, 701, 483), (703, 484, 714, 487), (715, 486, 485, 705), (614, 555, 565, 655), (653, 564, 554, 612), (553, 610, 651, 563), (649, 562, 552, 608), (551, 606, 647, 561), (645, 560, 550, 604), (549, 602, 643, 559), (641, 558, 548, 600), (547, 598, 639, 557), (637, 556, 546, 596), (716, 446, 426, 595), (427, 593, 717, 447), (718, 448, 428, 591), (429, 589, 719, 449), (720, 450, 430, 587), (431, 585, 721, 451), (722, 452, 432, 583), (433, 581, 723, 453), (724, 454, 434, 579), (577, 435, 455, 725), (706, 495, 515, 726), (727, 514, 494, 707), (493, 708, 728, 513), (729, 512, 492, 709), (491, 710, 730, 511), (731, 510, 490, 711), (489, 712, 732, 509), (733, 508, 488, 713), (487, 714, 734, 507), (735, 506, 486, 715), (597, 536, 526, 635), (527, 633, 599, 537), (601, 538, 528, 631), (529, 629, 603, 539), (605, 540, 530, 627), (531, 625, 607, 541), (609, 542, 532, 623), (533, 621, 611, 543), (613, 544, 534, 619), (617, 535, 545, 615), (684, 456, 446, 716), (447, 717, 682, 457), (680, 458, 448, 718), (449, 719, 678, 459), (676, 460, 450, 720), (451, 721, 674, 461), (672, 462, 452, 722), (453, 723, 670, 463), (668, 464, 454, 724), (725, 455, 465, 666), (704, 505, 566, 636), (567, 638, 504, 702), (503, 700, 568, 640), (569, 642, 502, 698), (501, 696, 570, 644), (571, 646, 500, 694), (499, 692, 572, 648), (573, 650, 498, 690), (497, 688, 574, 652), (654, 575, 496, 686), (665, 445, 506, 735), (507, 734, 444, 664), (443, 663, 508, 733), (509, 732, 442, 662), (441, 661, 510, 731), (511, 730, 440, 660), (439, 659, 512, 729), (513, 728, 438, 658), (437, 657, 514, 727), (726, 515, 436, 656)])
me_cube_007.polygons.foreach_set('use_smooth', [True] * 708)
me_cube_007.use_remesh_preserve_volume = False
me_cube_007.use_remesh_preserve_attributes = False
me_cube_007.use_mirror_vertex_groups = False
me_cube_007.update()
me_cylinder_002 = bpy.data.meshes.new('Cylinder.002')
me_cylinder_002.from_pydata([(0.0, 1.0, 1.0), (0.0, -1.0, 1.0), (0.2079, -1.0, 0.9781), (0.2079, 1.0, 0.9781), (0.4067, 1.0, 0.9135), (0.5878, 1.0, 0.809), (0.7431, 1.0, 0.6691), (0.866, 1.0, 0.5), (0.9511, 1.0, 0.309), (0.9945, 1.0, 0.1045), (0.9945, 1.0, -0.1045), (0.9511, 1.0, -0.309), (0.866, 1.0, -0.5), (0.7431, 1.0, -0.6691), (0.5878, 1.0, -0.809), (0.4067, 1.0, -0.9135), (0.2079, 1.0, -0.9781), (-8.742e-08, 1.0, -1.0), (-0.2079, 1.0, -0.9781), (-0.4067, 1.0, -0.9135), (-0.5878, 1.0, -0.809), (-0.7431, 1.0, -0.6691), (-0.866, 1.0, -0.5), (-0.9511, 1.0, -0.309), (-0.9945, 1.0, -0.1045), (-0.9945, 1.0, 0.1045), (-0.9511, 1.0, 0.309), (-0.866, 1.0, 0.5), (-0.7431, 1.0, 0.6691), (-0.5878, 1.0, 0.809), (-0.4067, 1.0, 0.9135), (-0.2079, 1.0, 0.9781), (-0.2079, -1.0, 0.9781), (-2.964e-08, -1.0, 0.8665), (0.1418, -1.0, 0.8665), (0.1724, -1.0, 0.8109), (0.4067, -1.0, 0.9135), (0.5878, -1.0, 0.809), (0.7431, -1.0, 0.6691), (0.866, -1.0, 0.5), (0.9511, -1.0, 0.309), (0.9945, -1.0, 0.1045), (0.9945, -1.0, -0.1045), (0.9511, -1.0, -0.309), (0.866, -1.0, -0.5), (0.7431, -1.0, -0.6691), (0.5878, -1.0, -0.809), (0.4067, -1.0, -0.9135), (0.2079, -1.0, -0.9781), (-8.742e-08, -1.0, -1.0), (-0.2079, -1.0, -0.9781), (-0.4067, -1.0, -0.9135), (-0.5878, -1.0, -0.809), (-0.7431, -1.0, -0.6691), (-0.866, -1.0, -0.5), (-0.9511, -1.0, -0.309), (-0.9945, -1.0, -0.1045), (-0.9945, -1.0, 0.1045), (-0.9511, -1.0, 0.309), (-0.866, -1.0, 0.5), (-0.7431, -1.0, 0.6691), (-0.5878, -1.0, 0.809), (-0.4067, -1.0, 0.9135), (-0.1724, -1.0, 0.8109), (-0.1418, -1.0, 0.8665), (0.2766, -1.0, 0.6214), (0.373, -1.0, 0.5134), (0.4716, -1.0, 0.4246), (0.5496, -1.0, 0.3173), (0.6035, -1.0, 0.1961), (0.6311, -1.0, 0.06633), (0.6764, -1.0, -0.0711), (0.7884, -1.0, -0.2562), (0.8213, -1.0, -0.3105), (0.7504, -1.0, -0.4333), (0.6795, -1.0, -0.556), (0.6161, -1.0, -0.5547), (0.3998, -1.0, -0.5503), (0.2581, -1.0, -0.5797), (0.1319, -1.0, -0.6207), (-1.366e-07, -1.0, -0.6346), (-0.1319, -1.0, -0.6207), (-0.2581, -1.0, -0.5797), (-0.3998, -1.0, -0.5503), (-0.6161, -1.0, -0.5547), (-0.6795, -1.0, -0.556), (-0.7504, -1.0, -0.4333), (-0.8213, -1.0, -0.3105), (-0.7884, -1.0, -0.2562), (-0.6764, -1.0, -0.0711), (-0.6311, -1.0, 0.06633), (-0.6035, -1.0, 0.1961), (-0.5496, -1.0, 0.3173), (-0.4716, -1.0, 0.4246), (-0.373, -1.0, 0.5134), (-0.2766, -1.0, 0.6214), (-0.1319, -0.7743, -0.6207), (-1.366e-07, -0.7743, -0.6346), (0.1319, -0.7743, -0.6207), (0.2581, -0.7743, -0.5797), (0.3998, -0.7743, -0.5503), (0.6161, -0.7743, -0.5547), (0.6795, -0.7743, -0.556), (0.7504, -0.7743, -0.4333), (0.8213, -0.7743, -0.3105), (0.7884, -0.7743, -0.2562), (0.6764, -0.7743, -0.0711), (0.6311, -0.7743, 0.06633), (0.6035, -0.7743, 0.1961), (0.5496, -0.7743, 0.3173), (0.4716, -0.7743, 0.4246), (0.373, -0.7743, 0.5134), (0.2766, -0.7743, 0.6214), (-0.1418, -0.7743, 0.8665), (0.1724, -0.7743, 0.8109), (0.1418, -0.7743, 0.8665), (-2.964e-08, -0.7743, 0.8665), (-0.2581, -0.7743, -0.5797), (-0.3998, -0.7743, -0.5503), (-0.6161, -0.7743, -0.5547), (-0.6795, -0.7743, -0.556), (-0.7504, -0.7743, -0.4333), (-0.8213, -0.7743, -0.3105), (-0.7884, -0.7743, -0.2562), (-0.6764, -0.7743, -0.0711), (-0.6311, -0.7743, 0.06633), (-0.6035, -0.7743, 0.1961), (-0.5496, -0.7743, 0.3173), (-0.4716, -0.7743, 0.4246), (-0.373, -0.7743, 0.5134), (-0.1724, -0.7743, 0.8109), (-0.2766, -0.7743, 0.6214), (0.3155, -1.0, 0.5507), (0.3249, -1.0, 0.5412), (0.6311, -1.0, 0.01075), (0.6347, -1.0, -0.002076), (0.3191, -1.0, -0.5486), (0.3062, -1.0, -0.5519), (-0.3062, -1.0, -0.5519), (-0.3191, -1.0, -0.5486), (-0.6347, -1.0, -0.002077), (-0.6311, -1.0, 0.01075), (-0.3249, -1.0, 0.5412), (-0.3155, -1.0, 0.5507), (0.3062, -0.7743, -0.5519), (0.3191, -0.7743, -0.5486), (0.6347, -0.7743, -0.002076), (0.6311, -0.7743, 0.01075), (0.3249, -0.7743, 0.5412), (0.3155, -0.7743, 0.5507), (-0.3191, -0.7743, -0.5486), (-0.3062, -0.7743, -0.5519), (-0.6311, -0.7743, 0.01075), (-0.6347, -0.7743, -0.002077), (-0.3155, -0.7743, 0.5507), (-0.3249, -0.7743, 0.5412)], [], [(0, 1, 2, 3), (0, 3, 4, 5, 6, 7, 8, 9, 10, 11, 12, 13, 14, 15, 16, 17, 18, 19, 20, 21, 22, 23, 24, 25, 26, 27, 28, 29, 30, 31), (31, 32, 1, 0), (2, 1, 33, 34, 35), (3, 2, 36, 4), (4, 36, 37, 5), (5, 37, 38, 6), (6, 38, 39, 7), (7, 39, 40, 8), (8, 40, 41, 9), (9, 41, 42, 10), (10, 42, 43, 11), (11, 43, 44, 12), (12, 44, 45, 13), (13, 45, 46, 14), (14, 46, 47, 15), (15, 47, 48, 16), (16, 48, 49, 17), (17, 49, 50, 18), (18, 50, 51, 19), (19, 51, 52, 20), (20, 52, 53, 21), (21, 53, 54, 22), (22, 54, 55, 23), (23, 55, 56, 24), (24, 56, 57, 25), (25, 57, 58, 26), (26, 58, 59, 27), (27, 59, 60, 28), (28, 60, 61, 29), (29, 61, 62, 30), (30, 62, 32, 31), (1, 32, 63, 64, 33), (65, 36, 2, 35), (132, 65, 112, 149), (38, 37, 66, 67), (39, 38, 67, 68), (40, 39, 68, 69), (41, 40, 69, 70), (71, 135, 146, 106), (72, 43, 42, 71), (44, 43, 72, 73, 74), (45, 44, 74, 75, 76), (77, 46, 45, 76), (136, 77, 100, 145), (48, 47, 78, 79), (49, 48, 79, 80), (50, 49, 80, 81), (51, 50, 81, 82), (83, 139, 150, 118), (84, 53, 52, 83), (54, 53, 84, 85, 86), (55, 54, 86, 87, 88), (89, 56, 55, 88), (140, 89, 124, 153), (58, 57, 90, 91), (59, 58, 91, 92), (60, 59, 92, 93), (61, 60, 93, 94), (95, 143, 154, 131), (63, 32, 62, 95), (87, 86, 121, 122), (83, 52, 51, 82, 138, 139), (75, 74, 103, 102), (66, 133, 148, 111), (92, 91, 126, 127), (63, 95, 131, 130), (80, 79, 98, 97), (71, 42, 41, 70, 134, 135), (93, 92, 127, 128), (68, 67, 110, 109), (34, 33, 116, 115), (84, 83, 118, 119), (90, 141, 152, 125), (72, 71, 106, 105), (95, 62, 61, 94, 142, 143), (78, 137, 144, 99), (64, 63, 130, 113), (81, 80, 97, 96), (33, 64, 113, 116), (142, 94, 129, 155), (70, 69, 108, 107), (94, 93, 128, 129), (82, 81, 96, 117), (65, 35, 114, 112), (73, 72, 105, 104), (35, 34, 115, 114), (77, 76, 101, 100), (85, 84, 119, 120), (136, 137, 78, 47, 46, 77), (89, 88, 123, 124), (116, 113, 130, 131, 154, 155, 129, 128, 127, 126, 125, 152, 153, 124, 123, 122, 121, 120, 119, 118, 150, 151, 117, 96, 97, 98, 99, 144, 145, 100, 101, 102, 103, 104, 105, 106, 146, 147, 107, 108, 109, 110, 111, 148, 149, 112, 114, 115), (140, 141, 90, 57, 56, 89), (67, 66, 111, 110), (76, 75, 102, 101), (88, 87, 122, 123), (79, 78, 99, 98), (91, 90, 125, 126), (134, 70, 107, 147), (74, 73, 104, 103), (138, 82, 117, 151), (86, 85, 120, 121), (69, 68, 109, 108), (140, 153, 152, 141), (144, 137, 136, 145), (154, 143, 142, 155), (146, 135, 134, 147), (148, 133, 132, 149), (150, 139, 138, 151), (132, 133, 66, 37, 36, 65)])
me_cylinder_002.polygons.foreach_set('use_smooth', [True] * 110)
me_cylinder_002.use_remesh_preserve_volume = False
me_cylinder_002.use_remesh_preserve_attributes = False
me_cylinder_002.use_mirror_vertex_groups = False
me_cylinder_002.update()
me_cylinder_001 = bpy.data.meshes.new('Cylinder.001')
me_cylinder_001.from_pydata([(1.325e-07, -23.38, 1.648), (0.1154, -23.38, 1.625), (0.2132, -23.38, 1.56), (0.2786, -23.38, 1.462), (0.3015, -23.38, 1.347), (0.2786, -23.38, 1.231), (0.2132, -23.38, 1.134), (0.1154, -23.38, 1.068), (1.78e-07, -23.38, 1.045), (-0.1154, -23.38, 1.068), (-0.2132, -23.38, 1.134), (-0.2786, -23.38, 1.231), (-0.3015, -23.38, 1.347), (-0.2786, -23.38, 1.462), (-0.2132, -23.38, 1.56), (-0.1154, -23.38, 1.625), (1.325e-07, -24.88, 1.648), (1.102e-07, -24.93, 1.598), (0.1154, -24.88, 1.625), (0.09616, -24.93, 1.579), (0.2132, -24.88, 1.56), (0.1777, -24.93, 1.524), (0.2786, -24.88, 1.462), (0.2321, -24.93, 1.443), (0.3015, -24.88, 1.347), (0.2513, -24.93, 1.347), (0.2786, -24.88, 1.231), (0.2321, -24.93, 1.251), (0.2132, -24.88, 1.134), (0.1777, -24.93, 1.169), (0.1154, -24.88, 1.068), (0.09616, -24.93, 1.115), (1.78e-07, -24.88, 1.045), (1.433e-07, -24.93, 1.095), (-0.1154, -24.88, 1.068), (-0.09616, -24.93, 1.115), (-0.2132, -24.88, 1.134), (-0.1777, -24.93, 1.169), (-0.2786, -24.88, 1.231), (-0.2321, -24.93, 1.251), (-0.3015, -24.88, 1.347), (-0.2513, -24.93, 1.347), (-0.2786, -24.88, 1.462), (-0.2321, -24.93, 1.443), (-0.2132, -24.88, 1.56), (-0.1777, -24.93, 1.524), (-0.1154, -24.88, 1.625), (-0.09616, -24.93, 1.579)], [], [(15, 46, 16, 0), (2, 20, 22, 3), (3, 22, 24, 4), (4, 24, 26, 5), (5, 26, 28, 6), (6, 28, 30, 7), (7, 30, 32, 8), (8, 32, 34, 9), (9, 34, 36, 10), (10, 36, 38, 11), (11, 38, 40, 12), (12, 40, 42, 13), (13, 42, 44, 14), (14, 44, 46, 15), (1, 18, 20, 2), (19, 17, 47, 45, 43, 41, 39, 37, 35, 33, 31, 29, 27, 25, 23, 21), (0, 1, 2, 3, 4, 5, 6, 7, 8, 9, 10, 11, 12, 13, 14, 15), (18, 16, 17, 19), (20, 18, 19, 21), (22, 20, 21, 23), (24, 22, 23, 25), (26, 24, 25, 27), (28, 26, 27, 29), (30, 28, 29, 31), (32, 30, 31, 33), (34, 32, 33, 35), (36, 34, 35, 37), (38, 36, 37, 39), (40, 38, 39, 41), (42, 40, 41, 43), (44, 42, 43, 45), (46, 44, 45, 47), (16, 46, 47, 17), (0, 16, 18, 1)])
me_cylinder_001.polygons.foreach_set('use_smooth', [True] * 34)
me_cylinder_001.use_remesh_preserve_volume = False
me_cylinder_001.use_remesh_preserve_attributes = False
me_cylinder_001.use_mirror_vertex_groups = False
me_cylinder_001.update()
me_cube_004 = bpy.data.meshes.new('Cube.004')
me_cube_004.from_pydata([(0.5806, -23.57, 0.7746), (0.5706, -23.55, 0.792), (0.5768, -23.57, 0.7813), (0.5735, -23.56, 0.7869), (0.5713, -23.56, 0.7907), (0.5706, -23.45, 0.792), (0.5806, -23.43, 0.7746), (0.5713, -23.44, 0.7907), (0.5735, -23.44, 0.7869), (0.5768, -23.43, 0.7813), (0.9713, -23.55, 0.09797), (0.9612, -23.57, 0.1154), (0.9705, -23.56, 0.0993), (0.9684, -23.56, 0.1031), (0.9651, -23.57, 0.1087), (0.9612, -23.43, 0.1154), (0.9713, -23.45, 0.09797), (0.9651, -23.43, 0.1087), (0.9684, -23.44, 0.1031), (0.9705, -23.44, 0.0993), (0.5806, -23.07, 0.7746), (0.5706, -23.05, 0.792), (0.5768, -23.07, 0.7813), (0.5735, -23.06, 0.7869), (0.5713, -23.06, 0.7907), (0.5706, -22.95, 0.792), (0.5806, -22.93, 0.7746), (0.5713, -22.94, 0.7907), (0.5735, -22.94, 0.7869), (0.5768, -22.93, 0.7813), (0.9713, -23.05, 0.09797), (0.9612, -23.07, 0.1154), (0.9705, -23.06, 0.0993), (0.9684, -23.06, 0.1031), (0.9651, -23.07, 0.1087), (0.9612, -22.93, 0.1154), (0.9713, -22.95, 0.09797), (0.9651, -22.93, 0.1087), (0.9684, -22.94, 0.1031), (0.9705, -22.94, 0.0993), (0.5806, -22.57, 0.7746), (0.5706, -22.55, 0.792), (0.5768, -22.57, 0.7813), (0.5735, -22.56, 0.7869), (0.5713, -22.56, 0.7907), (0.5706, -22.45, 0.792), (0.5806, -22.43, 0.7746), (0.5713, -22.44, 0.7907), (0.5735, -22.44, 0.7869), (0.5768, -22.43, 0.7813), (0.9713, -22.55, 0.09797), (0.9612, -22.57, 0.1154), (0.9705, -22.56, 0.0993), (0.9684, -22.56, 0.1031), (0.9651, -22.57, 0.1087), (0.9612, -22.43, 0.1154), (0.9713, -22.45, 0.09797), (0.9651, -22.43, 0.1087), (0.9684, -22.44, 0.1031), (0.9705, -22.44, 0.0993), (0.5806, -22.07, 0.7746), (0.5706, -22.05, 0.792), (0.5768, -22.07, 0.7813), (0.5735, -22.06, 0.7869), (0.5713, -22.06, 0.7907), (0.5706, -21.95, 0.792), (0.5806, -21.93, 0.7746), (0.5713, -21.94, 0.7907), (0.5735, -21.94, 0.7869), (0.5768, -21.93, 0.7813), (0.9713, -22.05, 0.09797), (0.9612, -22.07, 0.1154), (0.9705, -22.06, 0.0993), (0.9684, -22.06, 0.1031), (0.9651, -22.07, 0.1087), (0.9612, -21.93, 0.1154), (0.9713, -21.95, 0.09797), (0.9651, -21.93, 0.1087), (0.9684, -21.94, 0.1031), (0.9705, -21.94, 0.0993), (0.5806, -21.57, 0.7746), (0.5706, -21.55, 0.792), (0.5768, -21.57, 0.7813), (0.5735, -21.56, 0.7869), (0.5713, -21.56, 0.7907), (0.5706, -21.45, 0.792), (0.5806, -21.43, 0.7746), (0.5713, -21.44, 0.7907), (0.5735, -21.44, 0.7869), (0.5768, -21.43, 0.7813), (0.9713, -21.55, 0.09797), (0.9612, -21.57, 0.1154), (0.9705, -21.56, 0.0993), (0.9684, -21.56, 0.1031), (0.9651, -21.57, 0.1087), (0.9612, -21.43, 0.1154), (0.9713, -21.45, 0.09797), (0.9651, -21.43, 0.1087), (0.9684, -21.44, 0.1031), (0.9705, -21.44, 0.0993), (0.5806, -21.07, 0.7746), (0.5706, -21.05, 0.792), (0.5768, -21.07, 0.7813), (0.5735, -21.06, 0.7869), (0.5713, -21.06, 0.7907), (0.5706, -20.95, 0.792), (0.5806, -20.93, 0.7746), (0.5713, -20.94, 0.7907), (0.5735, -20.94, 0.7869), (0.5768, -20.93, 0.7813), (0.9713, -21.05, 0.09797), (0.9612, -21.07, 0.1154), (0.9705, -21.06, 0.0993), (0.9684, -21.06, 0.1031), (0.9651, -21.07, 0.1087), (0.9612, -20.93, 0.1154), (0.9713, -20.95, 0.09797), (0.9651, -20.93, 0.1087), (0.9684, -20.94, 0.1031), (0.9705, -20.94, 0.0993), (0.5806, -20.57, 0.7746), (0.5706, -20.55, 0.792), (0.5768, -20.57, 0.7813), (0.5735, -20.56, 0.7869), (0.5713, -20.56, 0.7907), (0.5706, -20.45, 0.792), (0.5806, -20.43, 0.7746), (0.5713, -20.44, 0.7907), (0.5735, -20.44, 0.7869), (0.5768, -20.43, 0.7813), (0.9713, -20.55, 0.09797), (0.9612, -20.57, 0.1154), (0.9705, -20.56, 0.0993), (0.9684, -20.56, 0.1031), (0.9651, -20.57, 0.1087), (0.9612, -20.43, 0.1154), (0.9713, -20.45, 0.09797), (0.9651, -20.43, 0.1087), (0.9684, -20.44, 0.1031), (0.9705, -20.44, 0.0993), (0.5806, -20.07, 0.7746), (0.5706, -20.05, 0.792), (0.5768, -20.07, 0.7813), (0.5735, -20.06, 0.7869), (0.5713, -20.06, 0.7907), (0.5706, -19.95, 0.792), (0.5806, -19.93, 0.7746), (0.5713, -19.94, 0.7907), (0.5735, -19.94, 0.7869), (0.5768, -19.93, 0.7813), (0.9713, -20.05, 0.09797), (0.9612, -20.07, 0.1154), (0.9705, -20.06, 0.0993), (0.9684, -20.06, 0.1031), (0.9651, -20.07, 0.1087), (0.9612, -19.93, 0.1154), (0.9713, -19.95, 0.09797), (0.9651, -19.93, 0.1087), (0.9684, -19.94, 0.1031), (0.9705, -19.94, 0.0993), (0.8238, -23.55, 0.8056), (0.8089, -23.57, 0.7947), (0.8227, -23.56, 0.8048), (0.8195, -23.56, 0.8024), (0.8146, -23.57, 0.7989), (0.8045, -23.55, 0.8155), (0.8044, -23.57, 0.7971), (0.8045, -23.56, 0.8141), (0.8045, -23.56, 0.8101), (0.8044, -23.57, 0.8041), (0.8189, -23.55, 0.8111), (0.8076, -23.57, 0.7962), (0.818, -23.56, 0.8099), (0.8156, -23.56, 0.8067), (0.8119, -23.57, 0.8019), (0.8118, -23.55, 0.8147), (0.8064, -23.57, 0.7968), (0.8114, -23.56, 0.8133), (0.8102, -23.56, 0.8095), (0.8085, -23.57, 0.8037), (0.8045, -23.45, 0.8155), (0.8044, -23.43, 0.7971), (0.8045, -23.44, 0.8141), (0.8045, -23.44, 0.8101), (0.8044, -23.43, 0.8041), (0.8238, -23.45, 0.8056), (0.8089, -23.43, 0.7947), (0.8227, -23.44, 0.8048), (0.8195, -23.44, 0.8024), (0.8146, -23.43, 0.7989), (0.8118, -23.45, 0.8147), (0.8064, -23.43, 0.7968), (0.8114, -23.44, 0.8133), (0.8102, -23.44, 0.8095), (0.8085, -23.43, 0.8037), (0.8189, -23.45, 0.8111), (0.8076, -23.43, 0.7962), (0.818, -23.44, 0.8099), (0.8156, -23.44, 0.8067), (0.8119, -23.43, 0.8019), (1.109, -23.55, 0.2888), (1.093, -23.57, 0.2979), (1.107, -23.56, 0.2895), (1.104, -23.56, 0.2915), (1.099, -23.57, 0.2944), (1.11, -23.55, 0.3105), (1.093, -23.57, 0.303), (1.108, -23.56, 0.3099), (1.105, -23.56, 0.3083), (1.099, -23.57, 0.3059), (1.112, -23.55, 0.2956), (1.093, -23.57, 0.2998), (1.11, -23.56, 0.2959), (1.106, -23.56, 0.2968), (1.1, -23.57, 0.2982), (1.112, -23.55, 0.3035), (1.093, -23.57, 0.3011), (1.111, -23.56, 0.3033), (1.107, -23.56, 0.3028), (1.101, -23.57, 0.302), (1.11, -23.45, 0.3105), (1.093, -23.43, 0.303), (1.108, -23.44, 0.3099), (1.105, -23.44, 0.3083), (1.099, -23.43, 0.3059), (1.109, -23.45, 0.2888), (1.093, -23.43, 0.2979), (1.107, -23.44, 0.2895), (1.104, -23.44, 0.2915), (1.099, -23.43, 0.2944), (1.112, -23.45, 0.3035), (1.093, -23.43, 0.3011), (1.111, -23.44, 0.3033), (1.107, -23.44, 0.3028), (1.101, -23.43, 0.302), (1.112, -23.45, 0.2956), (1.093, -23.43, 0.2998), (1.11, -23.44, 0.2959), (1.106, -23.44, 0.2968), (1.1, -23.43, 0.2982), (0.8238, -23.05, 0.8056), (0.8089, -23.07, 0.7947), (0.8227, -23.06, 0.8048), (0.8195, -23.06, 0.8024), (0.8146, -23.07, 0.7989), (0.8045, -23.05, 0.8155), (0.8044, -23.07, 0.7971), (0.8045, -23.06, 0.8141), (0.8045, -23.06, 0.8101), (0.8044, -23.07, 0.8041), (0.8189, -23.05, 0.8111), (0.8076, -23.07, 0.7962), (0.818, -23.06, 0.8099), (0.8156, -23.06, 0.8067), (0.8119, -23.07, 0.8019), (0.8118, -23.05, 0.8147), (0.8064, -23.07, 0.7968), (0.8114, -23.06, 0.8133), (0.8102, -23.06, 0.8095), (0.8085, -23.07, 0.8037), (0.8045, -22.95, 0.8155), (0.8044, -22.93, 0.7971), (0.8045, -22.94, 0.8141), (0.8045, -22.94, 0.8101), (0.8044, -22.93, 0.8041), (0.8238, -22.95, 0.8056), (0.8089, -22.93, 0.7947), (0.8227, -22.94, 0.8048), (0.8195, -22.94, 0.8024), (0.8146, -22.93, 0.7989), (0.8118, -22.95, 0.8147), (0.8064, -22.93, 0.7968), (0.8114, -22.94, 0.8133), (0.8102, -22.94, 0.8095), (0.8085, -22.93, 0.8037), (0.8189, -22.95, 0.8111), (0.8076, -22.93, 0.7962), (0.818, -22.94, 0.8099), (0.8156, -22.94, 0.8067), (0.8119, -22.93, 0.8019), (1.109, -23.05, 0.2888), (1.093, -23.07, 0.2979), (1.107, -23.06, 0.2895), (1.104, -23.06, 0.2915), (1.099, -23.07, 0.2944), (1.11, -23.05, 0.3105), (1.093, -23.07, 0.303), (1.108, -23.06, 0.3099), (1.105, -23.06, 0.3083), (1.099, -23.07, 0.3059), (1.112, -23.05, 0.2956), (1.093, -23.07, 0.2998), (1.11, -23.06, 0.2959), (1.106, -23.06, 0.2968), (1.1, -23.07, 0.2982), (1.112, -23.05, 0.3035), (1.093, -23.07, 0.3011), (1.111, -23.06, 0.3033), (1.107, -23.06, 0.3028), (1.101, -23.07, 0.302), (1.11, -22.95, 0.3105), (1.093, -22.93, 0.303), (1.108, -22.94, 0.3099), (1.105, -22.94, 0.3083), (1.099, -22.93, 0.3059), (1.109, -22.95, 0.2888), (1.093, -22.93, 0.2979), (1.107, -22.94, 0.2895), (1.104, -22.94, 0.2915), (1.099, -22.93, 0.2944), (1.112, -22.95, 0.3035), (1.093, -22.93, 0.3011), (1.111, -22.94, 0.3033), (1.107, -22.94, 0.3028), (1.101, -22.93, 0.302), (1.112, -22.95, 0.2956), (1.093, -22.93, 0.2998), (1.11, -22.94, 0.2959), (1.106, -22.94, 0.2968), (1.1, -22.93, 0.2982), (0.8238, -22.55, 0.8056), (0.8089, -22.57, 0.7947), (0.8227, -22.56, 0.8048), (0.8195, -22.56, 0.8024), (0.8146, -22.57, 0.7989), (0.8045, -22.55, 0.8155), (0.8044, -22.57, 0.7971), (0.8045, -22.56, 0.8141), (0.8045, -22.56, 0.8101), (0.8044, -22.57, 0.8041), (0.8189, -22.55, 0.8111), (0.8076, -22.57, 0.7962), (0.818, -22.56, 0.8099), (0.8156, -22.56, 0.8067), (0.8119, -22.57, 0.8019), (0.8118, -22.55, 0.8147), (0.8064, -22.57, 0.7968), (0.8114, -22.56, 0.8133), (0.8102, -22.56, 0.8095), (0.8085, -22.57, 0.8037), (0.8045, -22.45, 0.8155), (0.8044, -22.43, 0.7971), (0.8045, -22.44, 0.8141), (0.8045, -22.44, 0.8101), (0.8044, -22.43, 0.8041), (0.8238, -22.45, 0.8056), (0.8089, -22.43, 0.7947), (0.8227, -22.44, 0.8048), (0.8195, -22.44, 0.8024), (0.8146, -22.43, 0.7989), (0.8118, -22.45, 0.8147), (0.8064, -22.43, 0.7968), (0.8114, -22.44, 0.8133), (0.8102, -22.44, 0.8095), (0.8085, -22.43, 0.8037), (0.8189, -22.45, 0.8111), (0.8076, -22.43, 0.7962), (0.818, -22.44, 0.8099), (0.8156, -22.44, 0.8067), (0.8119, -22.43, 0.8019), (1.109, -22.55, 0.2888), (1.093, -22.57, 0.2979), (1.107, -22.56, 0.2895), (1.104, -22.56, 0.2915), (1.099, -22.57, 0.2944), (1.11, -22.55, 0.3105), (1.093, -22.57, 0.303), (1.108, -22.56, 0.3099), (1.105, -22.56, 0.3083), (1.099, -22.57, 0.3059), (1.112, -22.55, 0.2956), (1.093, -22.57, 0.2998), (1.11, -22.56, 0.2959), (1.106, -22.56, 0.2968), (1.1, -22.57, 0.2982), (1.112, -22.55, 0.3035), (1.093, -22.57, 0.3011), (1.111, -22.56, 0.3033), (1.107, -22.56, 0.3028), (1.101, -22.57, 0.302), (1.11, -22.45, 0.3105), (1.093, -22.43, 0.303), (1.108, -22.44, 0.3099), (1.105, -22.44, 0.3083), (1.099, -22.43, 0.3059), (1.109, -22.45, 0.2888), (1.093, -22.43, 0.2979), (1.107, -22.44, 0.2895), (1.104, -22.44, 0.2915), (1.099, -22.43, 0.2944), (1.112, -22.45, 0.3035), (1.093, -22.43, 0.3011), (1.111, -22.44, 0.3033), (1.107, -22.44, 0.3028), (1.101, -22.43, 0.302), (1.112, -22.45, 0.2956), (1.093, -22.43, 0.2998), (1.11, -22.44, 0.2959), (1.106, -22.44, 0.2968), (1.1, -22.43, 0.2982), (0.8238, -22.05, 0.8056), (0.8089, -22.07, 0.7947), (0.8227, -22.06, 0.8048), (0.8195, -22.06, 0.8024), (0.8146, -22.07, 0.7989), (0.8045, -22.05, 0.8155), (0.8044, -22.07, 0.7971), (0.8045, -22.06, 0.8141), (0.8045, -22.06, 0.8101), (0.8044, -22.07, 0.8041), (0.8189, -22.05, 0.8111), (0.8076, -22.07, 0.7962), (0.818, -22.06, 0.8099), (0.8156, -22.06, 0.8067), (0.8119, -22.07, 0.8019), (0.8118, -22.05, 0.8147), (0.8064, -22.07, 0.7968), (0.8114, -22.06, 0.8133), (0.8102, -22.06, 0.8095), (0.8085, -22.07, 0.8037), (0.8045, -21.95, 0.8155), (0.8044, -21.93, 0.7971), (0.8045, -21.94, 0.8141), (0.8045, -21.94, 0.8101), (0.8044, -21.93, 0.8041), (0.8238, -21.95, 0.8056), (0.8089, -21.93, 0.7947), (0.8227, -21.94, 0.8048), (0.8195, -21.94, 0.8024), (0.8146, -21.93, 0.7989), (0.8118, -21.95, 0.8147), (0.8064, -21.93, 0.7968), (0.8114, -21.94, 0.8133), (0.8102, -21.94, 0.8095), (0.8085, -21.93, 0.8037), (0.8189, -21.95, 0.8111), (0.8076, -21.93, 0.7962), (0.818, -21.94, 0.8099), (0.8156, -21.94, 0.8067), (0.8119, -21.93, 0.8019), (1.109, -22.05, 0.2888), (1.093, -22.07, 0.2979), (1.107, -22.06, 0.2895), (1.104, -22.06, 0.2915), (1.099, -22.07, 0.2944), (1.11, -22.05, 0.3105), (1.093, -22.07, 0.303), (1.108, -22.06, 0.3099), (1.105, -22.06, 0.3083), (1.099, -22.07, 0.3059), (1.112, -22.05, 0.2956), (1.093, -22.07, 0.2998), (1.11, -22.06, 0.2959), (1.106, -22.06, 0.2968), (1.1, -22.07, 0.2982), (1.112, -22.05, 0.3035), (1.093, -22.07, 0.3011), (1.111, -22.06, 0.3033), (1.107, -22.06, 0.3028), (1.101, -22.07, 0.302), (1.11, -21.95, 0.3105), (1.093, -21.93, 0.303), (1.108, -21.94, 0.3099), (1.105, -21.94, 0.3083), (1.099, -21.93, 0.3059), (1.109, -21.95, 0.2888), (1.093, -21.93, 0.2979), (1.107, -21.94, 0.2895), (1.104, -21.94, 0.2915), (1.099, -21.93, 0.2944), (1.112, -21.95, 0.3035), (1.093, -21.93, 0.3011), (1.111, -21.94, 0.3033), (1.107, -21.94, 0.3028), (1.101, -21.93, 0.302), (1.112, -21.95, 0.2956), (1.093, -21.93, 0.2998), (1.11, -21.94, 0.2959), (1.106, -21.94, 0.2968), (1.1, -21.93, 0.2982), (0.8238, -21.55, 0.8056), (0.8089, -21.57, 0.7947), (0.8227, -21.56, 0.8048), (0.8195, -21.56, 0.8024), (0.8146, -21.57, 0.7989), (0.8045, -21.55, 0.8155), (0.8044, -21.57, 0.7971), (0.8045, -21.56, 0.8141), (0.8045, -21.56, 0.8101), (0.8044, -21.57, 0.8041), (0.8189, -21.55, 0.8111), (0.8076, -21.57, 0.7962), (0.818, -21.56, 0.8099), (0.8156, -21.56, 0.8067), (0.8119, -21.57, 0.8019), (0.8118, -21.55, 0.8147), (0.8064, -21.57, 0.7968), (0.8114, -21.56, 0.8133), (0.8102, -21.56, 0.8095), (0.8085, -21.57, 0.8037), (0.8045, -21.45, 0.8155), (0.8044, -21.43, 0.7971), (0.8045, -21.44, 0.8141), (0.8045, -21.44, 0.8101), (0.8044, -21.43, 0.8041), (0.8238, -21.45, 0.8056), (0.8089, -21.43, 0.7947), (0.8227, -21.44, 0.8048), (0.8195, -21.44, 0.8024), (0.8146, -21.43, 0.7989), (0.8118, -21.45, 0.8147), (0.8064, -21.43, 0.7968), (0.8114, -21.44, 0.8133), (0.8102, -21.44, 0.8095), (0.8085, -21.43, 0.8037), (0.8189, -21.45, 0.8111), (0.8076, -21.43, 0.7962), (0.818, -21.44, 0.8099), (0.8156, -21.44, 0.8067), (0.8119, -21.43, 0.8019), (1.109, -21.55, 0.2888), (1.093, -21.57, 0.2979), (1.107, -21.56, 0.2895), (1.104, -21.56, 0.2915), (1.099, -21.57, 0.2944), (1.11, -21.55, 0.3105), (1.093, -21.57, 0.303), (1.108, -21.56, 0.3099), (1.105, -21.56, 0.3083), (1.099, -21.57, 0.3059), (1.112, -21.55, 0.2956), (1.093, -21.57, 0.2998), (1.11, -21.56, 0.2959), (1.106, -21.56, 0.2968), (1.1, -21.57, 0.2982), (1.112, -21.55, 0.3035), (1.093, -21.57, 0.3011), (1.111, -21.56, 0.3033), (1.107, -21.56, 0.3028), (1.101, -21.57, 0.302), (1.11, -21.45, 0.3105), (1.093, -21.43, 0.303), (1.108, -21.44, 0.3099), (1.105, -21.44, 0.3083), (1.099, -21.43, 0.3059), (1.109, -21.45, 0.2888), (1.093, -21.43, 0.2979), (1.107, -21.44, 0.2895), (1.104, -21.44, 0.2915), (1.099, -21.43, 0.2944), (1.112, -21.45, 0.3035), (1.093, -21.43, 0.3011), (1.111, -21.44, 0.3033), (1.107, -21.44, 0.3028), (1.101, -21.43, 0.302), (1.112, -21.45, 0.2956), (1.093, -21.43, 0.2998), (1.11, -21.44, 0.2959), (1.106, -21.44, 0.2968), (1.1, -21.43, 0.2982), (0.8238, -21.05, 0.8056), (0.8089, -21.07, 0.7947), (0.8227, -21.06, 0.8048), (0.8195, -21.06, 0.8024), (0.8146, -21.07, 0.7989), (0.8045, -21.05, 0.8155), (0.8044, -21.07, 0.7971), (0.8045, -21.06, 0.8141), (0.8045, -21.06, 0.8101), (0.8044, -21.07, 0.8041), (0.8189, -21.05, 0.8111), (0.8076, -21.07, 0.7962), (0.818, -21.06, 0.8099), (0.8156, -21.06, 0.8067), (0.8119, -21.07, 0.8019), (0.8118, -21.05, 0.8147), (0.8064, -21.07, 0.7968), (0.8114, -21.06, 0.8133), (0.8102, -21.06, 0.8095), (0.8085, -21.07, 0.8037), (0.8045, -20.95, 0.8155), (0.8044, -20.93, 0.7971), (0.8045, -20.94, 0.8141), (0.8045, -20.94, 0.8101), (0.8044, -20.93, 0.8041), (0.8238, -20.95, 0.8056), (0.8089, -20.93, 0.7947), (0.8227, -20.94, 0.8048), (0.8195, -20.94, 0.8024), (0.8146, -20.93, 0.7989), (0.8118, -20.95, 0.8147), (0.8064, -20.93, 0.7968), (0.8114, -20.94, 0.8133), (0.8102, -20.94, 0.8095), (0.8085, -20.93, 0.8037), (0.8189, -20.95, 0.8111), (0.8076, -20.93, 0.7962), (0.818, -20.94, 0.8099), (0.8156, -20.94, 0.8067), (0.8119, -20.93, 0.8019), (1.109, -21.05, 0.2888), (1.093, -21.07, 0.2979), (1.107, -21.06, 0.2895), (1.104, -21.06, 0.2915), (1.099, -21.07, 0.2944), (1.11, -21.05, 0.3105), (1.093, -21.07, 0.303), (1.108, -21.06, 0.3099), (1.105, -21.06, 0.3083), (1.099, -21.07, 0.3059), (1.112, -21.05, 0.2956), (1.093, -21.07, 0.2998), (1.11, -21.06, 0.2959), (1.106, -21.06, 0.2968), (1.1, -21.07, 0.2982), (1.112, -21.05, 0.3035), (1.093, -21.07, 0.3011), (1.111, -21.06, 0.3033), (1.107, -21.06, 0.3028), (1.101, -21.07, 0.302), (1.11, -20.95, 0.3105), (1.093, -20.93, 0.303), (1.108, -20.94, 0.3099), (1.105, -20.94, 0.3083), (1.099, -20.93, 0.3059), (1.109, -20.95, 0.2888), (1.093, -20.93, 0.2979), (1.107, -20.94, 0.2895), (1.104, -20.94, 0.2915), (1.099, -20.93, 0.2944), (1.112, -20.95, 0.3035), (1.093, -20.93, 0.3011), (1.111, -20.94, 0.3033), (1.107, -20.94, 0.3028), (1.101, -20.93, 0.302), (1.112, -20.95, 0.2956), (1.093, -20.93, 0.2998), (1.11, -20.94, 0.2959), (1.106, -20.94, 0.2968), (1.1, -20.93, 0.2982), (0.8238, -20.55, 0.8056), (0.8089, -20.57, 0.7947), (0.8227, -20.56, 0.8048), (0.8195, -20.56, 0.8024), (0.8146, -20.57, 0.7989), (0.8045, -20.55, 0.8155), (0.8044, -20.57, 0.7971), (0.8045, -20.56, 0.8141), (0.8045, -20.56, 0.8101), (0.8044, -20.57, 0.8041), (0.8189, -20.55, 0.8111), (0.8076, -20.57, 0.7962), (0.818, -20.56, 0.8099), (0.8156, -20.56, 0.8067), (0.8119, -20.57, 0.8019), (0.8118, -20.55, 0.8147), (0.8064, -20.57, 0.7968), (0.8114, -20.56, 0.8133), (0.8102, -20.56, 0.8095), (0.8085, -20.57, 0.8037), (0.8045, -20.45, 0.8155), (0.8044, -20.43, 0.7971), (0.8045, -20.44, 0.8141), (0.8045, -20.44, 0.8101), (0.8044, -20.43, 0.8041), (0.8238, -20.45, 0.8056), (0.8089, -20.43, 0.7947), (0.8227, -20.44, 0.8048), (0.8195, -20.44, 0.8024), (0.8146, -20.43, 0.7989), (0.8118, -20.45, 0.8147), (0.8064, -20.43, 0.7968), (0.8114, -20.44, 0.8133), (0.8102, -20.44, 0.8095), (0.8085, -20.43, 0.8037), (0.8189, -20.45, 0.8111), (0.8076, -20.43, 0.7962), (0.818, -20.44, 0.8099), (0.8156, -20.44, 0.8067), (0.8119, -20.43, 0.8019), (1.109, -20.55, 0.2888), (1.093, -20.57, 0.2979), (1.107, -20.56, 0.2895), (1.104, -20.56, 0.2915), (1.099, -20.57, 0.2944), (1.11, -20.55, 0.3105), (1.093, -20.57, 0.303), (1.108, -20.56, 0.3099), (1.105, -20.56, 0.3083), (1.099, -20.57, 0.3059), (1.112, -20.55, 0.2956), (1.093, -20.57, 0.2998), (1.11, -20.56, 0.2959), (1.106, -20.56, 0.2968), (1.1, -20.57, 0.2982), (1.112, -20.55, 0.3035), (1.093, -20.57, 0.3011), (1.111, -20.56, 0.3033), (1.107, -20.56, 0.3028), (1.101, -20.57, 0.302), (1.11, -20.45, 0.3105), (1.093, -20.43, 0.303), (1.108, -20.44, 0.3099), (1.105, -20.44, 0.3083), (1.099, -20.43, 0.3059), (1.109, -20.45, 0.2888), (1.093, -20.43, 0.2979), (1.107, -20.44, 0.2895), (1.104, -20.44, 0.2915), (1.099, -20.43, 0.2944), (1.112, -20.45, 0.3035), (1.093, -20.43, 0.3011), (1.111, -20.44, 0.3033), (1.107, -20.44, 0.3028), (1.101, -20.43, 0.302), (1.112, -20.45, 0.2956), (1.093, -20.43, 0.2998), (1.11, -20.44, 0.2959), (1.106, -20.44, 0.2968), (1.1, -20.43, 0.2982), (0.8238, -20.05, 0.8056), (0.8089, -20.07, 0.7947), (0.8227, -20.06, 0.8048), (0.8195, -20.06, 0.8024), (0.8146, -20.07, 0.7989), (0.8045, -20.05, 0.8155), (0.8044, -20.07, 0.7971), (0.8045, -20.06, 0.8141), (0.8045, -20.06, 0.8101), (0.8044, -20.07, 0.8041), (0.8189, -20.05, 0.8111), (0.8076, -20.07, 0.7962), (0.818, -20.06, 0.8099), (0.8156, -20.06, 0.8067), (0.8119, -20.07, 0.8019), (0.8118, -20.05, 0.8147), (0.8064, -20.07, 0.7968), (0.8114, -20.06, 0.8133), (0.8102, -20.06, 0.8095), (0.8085, -20.07, 0.8037), (0.8045, -19.95, 0.8155), (0.8044, -19.93, 0.7971), (0.8045, -19.94, 0.8141), (0.8045, -19.94, 0.8101), (0.8044, -19.93, 0.8041), (0.8238, -19.95, 0.8056), (0.8089, -19.93, 0.7947), (0.8227, -19.94, 0.8048), (0.8195, -19.94, 0.8024), (0.8146, -19.93, 0.7989), (0.8118, -19.95, 0.8147), (0.8064, -19.93, 0.7968), (0.8114, -19.94, 0.8133), (0.8102, -19.94, 0.8095), (0.8085, -19.93, 0.8037), (0.8189, -19.95, 0.8111), (0.8076, -19.93, 0.7962), (0.818, -19.94, 0.8099), (0.8156, -19.94, 0.8067), (0.8119, -19.93, 0.8019), (1.109, -20.05, 0.2888), (1.093, -20.07, 0.2979), (1.107, -20.06, 0.2895), (1.104, -20.06, 0.2915), (1.099, -20.07, 0.2944), (1.11, -20.05, 0.3105), (1.093, -20.07, 0.303), (1.108, -20.06, 0.3099), (1.105, -20.06, 0.3083), (1.099, -20.07, 0.3059), (1.112, -20.05, 0.2956), (1.093, -20.07, 0.2998), (1.11, -20.06, 0.2959), (1.106, -20.06, 0.2968), (1.1, -20.07, 0.2982), (1.112, -20.05, 0.3035), (1.093, -20.07, 0.3011), (1.111, -20.06, 0.3033), (1.107, -20.06, 0.3028), (1.101, -20.07, 0.302), (1.11, -19.95, 0.3105), (1.093, -19.93, 0.303), (1.108, -19.94, 0.3099), (1.105, -19.94, 0.3083), (1.099, -19.93, 0.3059), (1.109, -19.95, 0.2888), (1.093, -19.93, 0.2979), (1.107, -19.94, 0.2895), (1.104, -19.94, 0.2915), (1.099, -19.93, 0.2944), (1.112, -19.95, 0.3035), (1.093, -19.93, 0.3011), (1.111, -19.94, 0.3033), (1.107, -19.94, 0.3028), (1.101, -19.93, 0.302), (1.112, -19.95, 0.2956), (1.093, -19.93, 0.2998), (1.11, -19.94, 0.2959), (1.106, -19.94, 0.2968), (1.1, -19.93, 0.2982)], [], [(175, 190, 180, 165), (20, 22, 23, 24, 21, 25, 27, 28, 29, 26, 35, 37, 38, 39, 36, 30, 32, 33, 34, 31), (245, 260, 25, 21), (181, 191, 196, 186, 221, 231, 236, 226, 15, 6), (201, 211, 216, 206, 161, 171, 176, 166, 0, 11), (225, 200, 10, 16), (255, 270, 260, 245), (40, 42, 43, 44, 41, 45, 47, 48, 49, 46, 55, 57, 58, 59, 56, 50, 52, 53, 54, 51), (325, 340, 45, 41), (261, 271, 276, 266, 301, 311, 316, 306, 35, 26), (281, 291, 296, 286, 241, 251, 256, 246, 20, 31), (305, 280, 30, 36), (335, 350, 340, 325), (60, 62, 63, 64, 61, 65, 67, 68, 69, 66, 75, 77, 78, 79, 76, 70, 72, 73, 74, 71), (405, 420, 65, 61), (341, 351, 356, 346, 381, 391, 396, 386, 55, 46), (361, 371, 376, 366, 321, 331, 336, 326, 40, 51), (385, 360, 50, 56), (415, 430, 420, 405), (80, 82, 83, 84, 81, 85, 87, 88, 89, 86, 95, 97, 98, 99, 96, 90, 92, 93, 94, 91), (485, 500, 85, 81), (421, 431, 436, 426, 461, 471, 476, 466, 75, 66), (441, 451, 456, 446, 401, 411, 416, 406, 60, 71), (465, 440, 70, 76), (495, 510, 500, 485), (100, 102, 103, 104, 101, 105, 107, 108, 109, 106, 115, 117, 118, 119, 116, 110, 112, 113, 114, 111), (565, 580, 105, 101), (501, 511, 516, 506, 541, 551, 556, 546, 95, 86), (521, 531, 536, 526, 481, 491, 496, 486, 80, 91), (545, 520, 90, 96), (575, 590, 580, 565), (120, 122, 123, 124, 121, 125, 127, 128, 129, 126, 135, 137, 138, 139, 136, 130, 132, 133, 134, 131), (645, 660, 125, 121), (581, 591, 596, 586, 621, 631, 636, 626, 115, 106), (601, 611, 616, 606, 561, 571, 576, 566, 100, 111), (625, 600, 110, 116), (655, 670, 660, 645), (140, 142, 143, 144, 141, 145, 147, 148, 149, 146, 155, 157, 158, 159, 156, 150, 152, 153, 154, 151), (725, 740, 145, 141), (661, 671, 676, 666, 701, 711, 716, 706, 135, 126), (681, 691, 696, 686, 641, 651, 656, 646, 120, 131), (705, 680, 130, 136), (735, 750, 740, 725), (160, 185, 195, 170), (741, 751, 756, 746, 781, 791, 796, 786, 155, 146), (761, 771, 776, 766, 721, 731, 736, 726, 140, 151), (785, 760, 150, 156), (205, 220, 185, 160), (235, 210, 200, 225), (170, 195, 190, 175), (230, 215, 210, 235), (240, 265, 275, 250), (220, 205, 215, 230), (285, 300, 265, 240), (315, 290, 280, 305), (250, 275, 270, 255), (310, 295, 290, 315), (320, 345, 355, 330), (300, 285, 295, 310), (365, 380, 345, 320), (395, 370, 360, 385), (330, 355, 350, 335), (390, 375, 370, 395), (400, 425, 435, 410), (380, 365, 375, 390), (445, 460, 425, 400), (475, 450, 440, 465), (410, 435, 430, 415), (470, 455, 450, 475), (480, 505, 515, 490), (460, 445, 455, 470), (525, 540, 505, 480), (555, 530, 520, 545), (490, 515, 510, 495), (550, 535, 530, 555), (560, 585, 595, 570), (540, 525, 535, 550), (605, 620, 585, 560), (635, 610, 600, 625), (570, 595, 590, 575), (630, 615, 610, 635), (640, 665, 675, 650), (620, 605, 615, 630), (685, 700, 665, 640), (715, 690, 680, 705), (650, 675, 670, 655), (710, 695, 690, 715), (720, 745, 755, 730), (700, 685, 695, 710), (765, 780, 745, 720), (795, 770, 760, 785), (730, 755, 750, 735), (790, 775, 770, 795), (780, 765, 775, 790), (165, 180, 5, 1), (171, 161, 164, 174), (174, 164, 163, 173), (173, 163, 162, 172), (172, 162, 160, 170), (186, 196, 199, 189), (189, 199, 198, 188), (188, 198, 197, 187), (187, 197, 195, 185), (176, 171, 174, 179), (179, 174, 173, 178), (178, 173, 172, 177), (177, 172, 170, 175), (196, 191, 194, 199), (199, 194, 193, 198), (198, 193, 192, 197), (197, 192, 190, 195), (166, 176, 179, 169), (169, 179, 178, 168), (168, 178, 177, 167), (167, 177, 175, 165), (191, 181, 184, 194), (194, 184, 183, 193), (193, 183, 182, 192), (192, 182, 180, 190), (231, 221, 224, 234), (234, 224, 223, 233), (233, 223, 222, 232), (232, 222, 220, 230), (206, 216, 219, 209), (209, 219, 218, 208), (208, 218, 217, 207), (207, 217, 215, 205), (236, 231, 234, 239), (239, 234, 233, 238), (238, 233, 232, 237), (237, 232, 230, 235), (216, 211, 214, 219), (219, 214, 213, 218), (218, 213, 212, 217), (217, 212, 210, 215), (226, 236, 239, 229), (229, 239, 238, 228), (228, 238, 237, 227), (227, 237, 235, 225), (211, 201, 204, 214), (214, 204, 203, 213), (213, 203, 202, 212), (212, 202, 200, 210), (251, 241, 244, 254), (254, 244, 243, 253), (253, 243, 242, 252), (252, 242, 240, 250), (266, 276, 279, 269), (269, 279, 278, 268), (268, 278, 277, 267), (267, 277, 275, 265), (256, 251, 254, 259), (259, 254, 253, 258), (258, 253, 252, 257), (257, 252, 250, 255), (276, 271, 274, 279), (279, 274, 273, 278), (278, 273, 272, 277), (277, 272, 270, 275), (246, 256, 259, 249), (249, 259, 258, 248), (248, 258, 257, 247), (247, 257, 255, 245), (271, 261, 264, 274), (274, 264, 263, 273), (273, 263, 262, 272), (272, 262, 260, 270), (311, 301, 304, 314), (314, 304, 303, 313), (313, 303, 302, 312), (312, 302, 300, 310), (286, 296, 299, 289), (289, 299, 298, 288), (288, 298, 297, 287), (287, 297, 295, 285), (316, 311, 314, 319), (319, 314, 313, 318), (318, 313, 312, 317), (317, 312, 310, 315), (296, 291, 294, 299), (299, 294, 293, 298), (298, 293, 292, 297), (297, 292, 290, 295), (306, 316, 319, 309), (309, 319, 318, 308), (308, 318, 317, 307), (307, 317, 315, 305), (291, 281, 284, 294), (294, 284, 283, 293), (293, 283, 282, 292), (292, 282, 280, 290), (331, 321, 324, 334), (334, 324, 323, 333), (333, 323, 322, 332), (332, 322, 320, 330), (346, 356, 359, 349), (349, 359, 358, 348), (348, 358, 357, 347), (347, 357, 355, 345), (336, 331, 334, 339), (339, 334, 333, 338), (338, 333, 332, 337), (337, 332, 330, 335), (356, 351, 354, 359), (359, 354, 353, 358), (358, 353, 352, 357), (357, 352, 350, 355), (326, 336, 339, 329), (329, 339, 338, 328), (328, 338, 337, 327), (327, 337, 335, 325), (351, 341, 344, 354), (354, 344, 343, 353), (353, 343, 342, 352), (352, 342, 340, 350), (391, 381, 384, 394), (394, 384, 383, 393), (393, 383, 382, 392), (392, 382, 380, 390), (366, 376, 379, 369), (369, 379, 378, 368), (368, 378, 377, 367), (367, 377, 375, 365), (396, 391, 394, 399), (399, 394, 393, 398), (398, 393, 392, 397), (397, 392, 390, 395), (376, 371, 374, 379), (379, 374, 373, 378), (378, 373, 372, 377), (377, 372, 370, 375), (386, 396, 399, 389), (389, 399, 398, 388), (388, 398, 397, 387), (387, 397, 395, 385), (371, 361, 364, 374), (374, 364, 363, 373), (373, 363, 362, 372), (372, 362, 360, 370), (411, 401, 404, 414), (414, 404, 403, 413), (413, 403, 402, 412), (412, 402, 400, 410), (426, 436, 439, 429), (429, 439, 438, 428), (428, 438, 437, 427), (427, 437, 435, 425), (416, 411, 414, 419), (419, 414, 413, 418), (418, 413, 412, 417), (417, 412, 410, 415), (436, 431, 434, 439), (439, 434, 433, 438), (438, 433, 432, 437), (437, 432, 430, 435), (406, 416, 419, 409), (409, 419, 418, 408), (408, 418, 417, 407), (407, 417, 415, 405), (431, 421, 424, 434), (434, 424, 423, 433), (433, 423, 422, 432), (432, 422, 420, 430), (471, 461, 464, 474), (474, 464, 463, 473), (473, 463, 462, 472), (472, 462, 460, 470), (446, 456, 459, 449), (449, 459, 458, 448), (448, 458, 457, 447), (447, 457, 455, 445), (476, 471, 474, 479), (479, 474, 473, 478), (478, 473, 472, 477), (477, 472, 470, 475), (456, 451, 454, 459), (459, 454, 453, 458), (458, 453, 452, 457), (457, 452, 450, 455), (466, 476, 479, 469), (469, 479, 478, 468), (468, 478, 477, 467), (467, 477, 475, 465), (451, 441, 444, 454), (454, 444, 443, 453), (453, 443, 442, 452), (452, 442, 440, 450), (491, 481, 484, 494), (494, 484, 483, 493), (493, 483, 482, 492), (492, 482, 480, 490), (506, 516, 519, 509), (509, 519, 518, 508), (508, 518, 517, 507), (507, 517, 515, 505), (496, 491, 494, 499), (499, 494, 493, 498), (498, 493, 492, 497), (497, 492, 490, 495), (516, 511, 514, 519), (519, 514, 513, 518), (518, 513, 512, 517), (517, 512, 510, 515), (486, 496, 499, 489), (489, 499, 498, 488), (488, 498, 497, 487), (487, 497, 495, 485), (511, 501, 504, 514), (514, 504, 503, 513), (513, 503, 502, 512), (512, 502, 500, 510), (551, 541, 544, 554), (554, 544, 543, 553), (553, 543, 542, 552), (552, 542, 540, 550), (526, 536, 539, 529), (529, 539, 538, 528), (528, 538, 537, 527), (527, 537, 535, 525), (556, 551, 554, 559), (559, 554, 553, 558), (558, 553, 552, 557), (557, 552, 550, 555), (536, 531, 534, 539), (539, 534, 533, 538), (538, 533, 532, 537), (537, 532, 530, 535), (546, 556, 559, 549), (549, 559, 558, 548), (548, 558, 557, 547), (547, 557, 555, 545), (531, 521, 524, 534), (534, 524, 523, 533), (533, 523, 522, 532), (532, 522, 520, 530), (571, 561, 564, 574), (574, 564, 563, 573), (573, 563, 562, 572), (572, 562, 560, 570), (586, 596, 599, 589), (589, 599, 598, 588), (588, 598, 597, 587), (587, 597, 595, 585), (576, 571, 574, 579), (579, 574, 573, 578), (578, 573, 572, 577), (577, 572, 570, 575), (596, 591, 594, 599), (599, 594, 593, 598), (598, 593, 592, 597), (597, 592, 590, 595), (566, 576, 579, 569), (569, 579, 578, 568), (568, 578, 577, 567), (567, 577, 575, 565), (591, 581, 584, 594), (594, 584, 583, 593), (593, 583, 582, 592), (592, 582, 580, 590), (631, 621, 624, 634), (634, 624, 623, 633), (633, 623, 622, 632), (632, 622, 620, 630), (606, 616, 619, 609), (609, 619, 618, 608), (608, 618, 617, 607), (607, 617, 615, 605), (636, 631, 634, 639), (639, 634, 633, 638), (638, 633, 632, 637), (637, 632, 630, 635), (616, 611, 614, 619), (619, 614, 613, 618), (618, 613, 612, 617), (617, 612, 610, 615), (626, 636, 639, 629), (629, 639, 638, 628), (628, 638, 637, 627), (627, 637, 635, 625), (611, 601, 604, 614), (614, 604, 603, 613), (613, 603, 602, 612), (612, 602, 600, 610), (651, 641, 644, 654), (654, 644, 643, 653), (653, 643, 642, 652), (652, 642, 640, 650), (666, 676, 679, 669), (669, 679, 678, 668), (668, 678, 677, 667), (667, 677, 675, 665), (656, 651, 654, 659), (659, 654, 653, 658), (658, 653, 652, 657), (657, 652, 650, 655), (676, 671, 674, 679), (679, 674, 673, 678), (678, 673, 672, 677), (677, 672, 670, 675), (646, 656, 659, 649), (649, 659, 658, 648), (648, 658, 657, 647), (647, 657, 655, 645), (671, 661, 664, 674), (674, 664, 663, 673), (673, 663, 662, 672), (672, 662, 660, 670), (711, 701, 704, 714), (714, 704, 703, 713), (713, 703, 702, 712), (712, 702, 700, 710), (686, 696, 699, 689), (689, 699, 698, 688), (688, 698, 697, 687), (687, 697, 695, 685), (716, 711, 714, 719), (719, 714, 713, 718), (718, 713, 712, 717), (717, 712, 710, 715), (696, 691, 694, 699), (699, 694, 693, 698), (698, 693, 692, 697), (697, 692, 690, 695), (706, 716, 719, 709), (709, 719, 718, 708), (708, 718, 717, 707), (707, 717, 715, 705), (691, 681, 684, 694), (694, 684, 683, 693), (693, 683, 682, 692), (692, 682, 680, 690), (731, 721, 724, 734), (734, 724, 723, 733), (733, 723, 722, 732), (732, 722, 720, 730), (746, 756, 759, 749), (749, 759, 758, 748), (748, 758, 757, 747), (747, 757, 755, 745), (736, 731, 734, 739), (739, 734, 733, 738), (738, 733, 732, 737), (737, 732, 730, 735), (756, 751, 754, 759), (759, 754, 753, 758), (758, 753, 752, 757), (757, 752, 750, 755), (726, 736, 739, 729), (729, 739, 738, 728), (728, 738, 737, 727), (727, 737, 735, 725), (751, 741, 744, 754), (754, 744, 743, 753), (753, 743, 742, 752), (752, 742, 740, 750), (791, 781, 784, 794), (794, 784, 783, 793), (793, 783, 782, 792), (792, 782, 780, 790), (766, 776, 779, 769), (769, 779, 778, 768), (768, 778, 777, 767), (767, 777, 775, 765), (796, 791, 794, 799), (799, 794, 793, 798), (798, 793, 792, 797), (797, 792, 790, 795), (776, 771, 774, 779), (779, 774, 773, 778), (778, 773, 772, 777), (777, 772, 770, 775), (786, 796, 799, 789), (789, 799, 798, 788), (788, 798, 797, 787), (787, 797, 795, 785), (771, 761, 764, 774), (774, 764, 763, 773), (773, 763, 762, 772), (772, 762, 760, 770), (10, 200, 202, 12), (12, 202, 203, 13), (13, 203, 204, 14), (14, 204, 201, 11), (205, 160, 162, 207), (207, 162, 163, 208), (208, 163, 164, 209), (209, 164, 161, 206), (165, 1, 4, 167), (167, 4, 3, 168), (168, 3, 2, 169), (169, 2, 0, 166), (181, 6, 9, 184), (184, 9, 8, 183), (183, 8, 7, 182), (182, 7, 5, 180), (221, 186, 189, 224), (224, 189, 188, 223), (223, 188, 187, 222), (222, 187, 185, 220), (225, 16, 19, 227), (227, 19, 18, 228), (228, 18, 17, 229), (229, 17, 15, 226), (30, 280, 282, 32), (32, 282, 283, 33), (33, 283, 284, 34), (34, 284, 281, 31), (285, 240, 242, 287), (287, 242, 243, 288), (288, 243, 244, 289), (289, 244, 241, 286), (245, 21, 24, 247), (247, 24, 23, 248), (248, 23, 22, 249), (249, 22, 20, 246), (261, 26, 29, 264), (264, 29, 28, 263), (263, 28, 27, 262), (262, 27, 25, 260), (301, 266, 269, 304), (304, 269, 268, 303), (303, 268, 267, 302), (302, 267, 265, 300), (305, 36, 39, 307), (307, 39, 38, 308), (308, 38, 37, 309), (309, 37, 35, 306), (50, 360, 362, 52), (52, 362, 363, 53), (53, 363, 364, 54), (54, 364, 361, 51), (365, 320, 322, 367), (367, 322, 323, 368), (368, 323, 324, 369), (369, 324, 321, 366), (325, 41, 44, 327), (327, 44, 43, 328), (328, 43, 42, 329), (329, 42, 40, 326), (341, 46, 49, 344), (344, 49, 48, 343), (343, 48, 47, 342), (342, 47, 45, 340), (381, 346, 349, 384), (384, 349, 348, 383), (383, 348, 347, 382), (382, 347, 345, 380), (385, 56, 59, 387), (387, 59, 58, 388), (388, 58, 57, 389), (389, 57, 55, 386), (70, 440, 442, 72), (72, 442, 443, 73), (73, 443, 444, 74), (74, 444, 441, 71), (445, 400, 402, 447), (447, 402, 403, 448), (448, 403, 404, 449), (449, 404, 401, 446), (405, 61, 64, 407), (407, 64, 63, 408), (408, 63, 62, 409), (409, 62, 60, 406), (421, 66, 69, 424), (424, 69, 68, 423), (423, 68, 67, 422), (422, 67, 65, 420), (461, 426, 429, 464), (464, 429, 428, 463), (463, 428, 427, 462), (462, 427, 425, 460), (465, 76, 79, 467), (467, 79, 78, 468), (468, 78, 77, 469), (469, 77, 75, 466), (90, 520, 522, 92), (92, 522, 523, 93), (93, 523, 524, 94), (94, 524, 521, 91), (525, 480, 482, 527), (527, 482, 483, 528), (528, 483, 484, 529), (529, 484, 481, 526), (485, 81, 84, 487), (487, 84, 83, 488), (488, 83, 82, 489), (489, 82, 80, 486), (501, 86, 89, 504), (504, 89, 88, 503), (503, 88, 87, 502), (502, 87, 85, 500), (541, 506, 509, 544), (544, 509, 508, 543), (543, 508, 507, 542), (542, 507, 505, 540), (545, 96, 99, 547), (547, 99, 98, 548), (548, 98, 97, 549), (549, 97, 95, 546), (110, 600, 602, 112), (112, 602, 603, 113), (113, 603, 604, 114), (114, 604, 601, 111), (605, 560, 562, 607), (607, 562, 563, 608), (608, 563, 564, 609), (609, 564, 561, 606), (565, 101, 104, 567), (567, 104, 103, 568), (568, 103, 102, 569), (569, 102, 100, 566), (581, 106, 109, 584), (584, 109, 108, 583), (583, 108, 107, 582), (582, 107, 105, 580), (621, 586, 589, 624), (624, 589, 588, 623), (623, 588, 587, 622), (622, 587, 585, 620), (625, 116, 119, 627), (627, 119, 118, 628), (628, 118, 117, 629), (629, 117, 115, 626), (130, 680, 682, 132), (132, 682, 683, 133), (133, 683, 684, 134), (134, 684, 681, 131), (685, 640, 642, 687), (687, 642, 643, 688), (688, 643, 644, 689), (689, 644, 641, 686), (645, 121, 124, 647), (647, 124, 123, 648), (648, 123, 122, 649), (649, 122, 120, 646), (661, 126, 129, 664), (664, 129, 128, 663), (663, 128, 127, 662), (662, 127, 125, 660), (701, 666, 669, 704), (704, 669, 668, 703), (703, 668, 667, 702), (702, 667, 665, 700), (705, 136, 139, 707), (707, 139, 138, 708), (708, 138, 137, 709), (709, 137, 135, 706), (150, 760, 762, 152), (152, 762, 763, 153), (153, 763, 764, 154), (154, 764, 761, 151), (765, 720, 722, 767), (767, 722, 723, 768), (768, 723, 724, 769), (769, 724, 721, 766), (725, 141, 144, 727), (727, 144, 143, 728), (728, 143, 142, 729), (729, 142, 140, 726), (741, 146, 149, 744), (744, 149, 148, 743), (743, 148, 147, 742), (742, 147, 145, 740), (781, 746, 749, 784), (784, 749, 748, 783), (783, 748, 747, 782), (782, 747, 745, 780), (785, 156, 159, 787), (787, 159, 158, 788), (788, 158, 157, 789), (789, 157, 155, 786), (0, 2, 3, 4, 1, 5, 7, 8, 9, 6, 15, 17, 18, 19, 16, 10, 12, 13, 14, 11)])
me_cube_004.polygons.foreach_set('use_smooth', [True] * 672)
me_cube_004.use_remesh_preserve_volume = False
me_cube_004.use_remesh_preserve_attributes = False
me_cube_004.use_mirror_vertex_groups = False
me_cube_004.update()
me_cube = bpy.data.meshes.new('Cube')
me_cube.from_pydata([(-0.6479, 16.98, 0.55), (-0.7932, 17.06, 0.7477), (-0.7951, 17.08, 0.7419), (-0.6498, 17.0, 0.5443), (-0.634, 17.0, 0.5366), (-0.6321, 16.97, 0.5423), (-0.6433, 16.95, 0.564), (-0.7886, 17.03, 0.7616), (-0.4638, -24.86, 1.748), (-0.4638, 24.73, 1.748), (-0.7951, 24.73, 0.7419), (-0.725, 16.8, 0.9549), (-0.7204, 16.78, 0.9688), (-0.7185, 16.75, 0.9746), (-0.7185, -19.48, 0.9746), (-0.7204, -19.51, 0.9688), (-0.725, -19.53, 0.9549), (-0.7886, -19.76, 0.7616), (-0.7932, -19.79, 0.7477), (-0.7951, -19.81, 0.7419), (-0.7951, -24.28, 0.7419), (-0.6498, 24.73, 0.5443), (-0.634, 24.73, 0.5366), (-0.453, 16.97, 0.5423), (-0.4564, 17.0, 0.5366), (-0.6275, 16.95, 0.5563), (-0.5797, 16.72, 0.7572), (-0.4071, -24.89, 1.789), (-0.4305, -24.89, 1.784), (-0.4513, -24.88, 1.769), (-0.6498, -24.17, 0.5443), (-0.634, -24.17, 0.5366), (-0.4564, -24.17, 0.5366), (-0.4513, 24.73, 1.769), (-0.5751, 16.7, 0.7712), (-0.5732, 16.67, 0.7769), (-0.5732, -19.4, 0.7769), (-0.5751, -19.43, 0.7712), (-0.5797, -19.45, 0.7572), (-0.6433, -19.68, 0.564), (-0.6479, -19.71, 0.55), (-0.6498, -19.74, 0.5443), (-0.4564, 24.73, 0.5366), (-0.4447, 16.95, 0.5563), (-0.5639, 16.72, 0.7495), (-0.4071, 24.73, 1.789), (-0.4305, 24.73, 1.784), (-0.634, -19.73, 0.5366), (-0.4564, -19.73, 0.5366), (-0.5593, 16.69, 0.7635), (-0.5574, 16.67, 0.7693), (-0.5574, -19.4, 0.7693), (-0.5593, -19.43, 0.7635), (-0.5639, -19.45, 0.7495), (-0.6275, -19.68, 0.5563), (-0.6321, -19.7, 0.5423), (-0.3303, 16.72, 0.7495), (-0.453, -19.7, 0.5423), (-0.3221, 16.69, 0.7635), (-0.3187, 16.67, 0.7693), (-0.3187, -19.4, 0.7693), (-0.3221, -19.43, 0.7635), (-0.3303, -19.45, 0.7495), (-0.4447, -19.68, 0.5563), (-0.2251, -24.39, 0.9273), (-0.1957, -24.4, 0.9441), (-0.2124, -24.4, 0.9392), (-0.1957, 24.73, 0.9441), (-0.2251, 24.73, 0.9273), (-0.2124, 24.73, 0.9392), (-0.7691, -24.29, 0.7452), (-0.4414, -24.86, 1.74), (-0.4039, -24.88, 1.768), (-0.4191, -24.87, 1.765), (-0.4323, -24.87, 1.755), (-0.6328, -24.18, 0.5598), (-0.6277, -24.18, 0.5574), (-0.4711, -24.18, 0.5574), (-0.1997, -24.41, 0.9649), (-0.2259, -24.41, 0.9572), (-0.245, -24.4, 0.9393), (-0.7691, -23.94, 0.7452), (-0.4414, -24.51, 1.74), (-0.4039, -24.53, 1.768), (-0.4191, -24.53, 1.765), (-0.4323, -24.52, 1.755), (-0.6328, -23.83, 0.5598), (-0.6277, -23.83, 0.5574), (-0.4711, -23.83, 0.5574), (-0.1997, -24.07, 0.9649), (-0.2259, -24.06, 0.9572), (-0.245, -24.05, 0.9393), (0.6479, 16.98, 0.55), (0.7932, 17.06, 0.7477), (0.7951, 17.08, 0.7419), (0.6498, 17.0, 0.5443), (0.634, 17.0, 0.5366), (0.6321, 16.97, 0.5423), (0.6433, 16.95, 0.564), (0.7886, 17.03, 0.7616), (0.4638, -24.86, 1.748), (0.4638, 24.73, 1.748), (0.7951, 24.73, 0.7419), (0.725, 16.8, 0.9549), (0.7204, 16.78, 0.9688), (0.7185, 16.75, 0.9746), (0.7185, -19.48, 0.9746), (0.7204, -19.51, 0.9688), (0.725, -19.53, 0.9549), (0.7886, -19.76, 0.7616), (0.7932, -19.79, 0.7477), (0.7951, -19.81, 0.7419), (0.7951, -24.28, 0.7419), (0.6498, 24.73, 0.5443), (0.634, 24.73, 0.5366), (0.453, 16.97, 0.5423), (0.4564, 17.0, 0.5366), (0.6275, 16.95, 0.5563), (0.5797, 16.72, 0.7572), (0.4071, -24.89, 1.789), (0.4305, -24.89, 1.784), (0.4513, -24.88, 1.769), (0.6498, -24.17, 0.5443), (0.634, -24.17, 0.5366), (0.4564, -24.17, 0.5366), (0.4513, 24.73, 1.769), (0.5751, 16.7, 0.7712), (0.5732, 16.67, 0.7769), (0.5732, -19.4, 0.7769), (0.5751, -19.43, 0.7712), (0.5797, -19.45, 0.7572), (0.6433, -19.68, 0.564), (0.6479, -19.71, 0.55), (0.6498, -19.74, 0.5443), (0.4564, 24.73, 0.5366), (0.4447, 16.95, 0.5563), (0.5639, 16.72, 0.7495), (0.4071, 24.73, 1.789), (0.4305, 24.73, 1.784), (0.634, -19.73, 0.5366), (0.4564, -19.73, 0.5366), (0.5593, 16.69, 0.7635), (0.5574, 16.67, 0.7693), (0.5574, -19.4, 0.7693), (0.5593, -19.43, 0.7635), (0.5639, -19.45, 0.7495), (0.6275, -19.68, 0.5563), (0.6321, -19.7, 0.5423), (0.3303, 16.72, 0.7495), (0.453, -19.7, 0.5423), (0.3221, 16.69, 0.7635), (0.3187, 16.67, 0.7693), (0.3187, -19.4, 0.7693), (0.3221, -19.43, 0.7635), (0.3303, -19.45, 0.7495), (0.4447, -19.68, 0.5563), (0.2251, -24.39, 0.9273), (0.1957, -24.4, 0.9441), (0.2124, -24.4, 0.9392), (0.1957, 24.73, 0.9441), (0.2251, 24.73, 0.9273), (0.2124, 24.73, 0.9392), (0.7691, -24.29, 0.7452), (0.4414, -24.86, 1.74), (0.4039, -24.88, 1.768), (0.4191, -24.87, 1.765), (0.4323, -24.87, 1.755), (0.6328, -24.18, 0.5598), (0.6277, -24.18, 0.5574), (0.4711, -24.18, 0.5574), (0.1997, -24.41, 0.9649), (0.2259, -24.41, 0.9572), (0.245, -24.4, 0.9393), (0.7691, -23.94, 0.7452), (0.4414, -24.51, 1.74), (0.4039, -24.53, 1.768), (0.4191, -24.53, 1.765), (0.4323, -24.52, 1.755), (0.6328, -23.83, 0.5598), (0.6277, -23.83, 0.5574), (0.4711, -23.83, 0.5574), (0.1997, -24.07, 0.9649), (0.2259, -24.06, 0.9572), (0.245, -24.05, 0.9393)], [], [(0, 1, 2, 3), (4, 5, 0, 3), (6, 7, 1, 0), (8, 9, 10, 2, 1, 7, 11, 12, 13, 14, 15, 16, 17, 18, 19, 20), (21, 3, 2, 10), (3, 21, 22, 4), (23, 5, 4, 24), (5, 25, 6, 0), (11, 7, 6, 26), (64, 32, 48, 57, 63, 62, 61, 60, 59, 58, 56, 43, 23, 24, 42, 68), (29, 33, 9, 8), (34, 12, 11, 26), (35, 13, 12, 34), (14, 13, 35, 36), (37, 15, 14, 36), (38, 16, 15, 37), (17, 16, 38, 39), (17, 39, 40, 18), (18, 40, 41, 19), (20, 19, 41, 30), (24, 4, 22, 42), (43, 25, 5, 23), (26, 6, 25, 44), (27, 45, 46, 28), (28, 46, 33, 29), (30, 41, 47, 31), (31, 47, 48, 32), (44, 49, 34, 26), (49, 50, 35, 34), (36, 35, 50, 51), (51, 52, 37, 36), (52, 53, 38, 37), (39, 38, 53, 54), (54, 55, 40, 39), (55, 47, 41, 40), (44, 25, 43, 56), (55, 57, 48, 47), (58, 49, 44, 56), (59, 50, 49, 58), (60, 51, 50, 59), (51, 60, 61, 52), (52, 61, 62, 53), (63, 54, 53, 62), (54, 63, 57, 55), (67, 65, 66, 69), (69, 66, 64, 68), (70, 71, 8, 20), (73, 72, 27, 28), (74, 73, 28, 29), (71, 74, 29, 8), (75, 70, 20, 30), (76, 75, 30, 31), (77, 76, 31, 32), (78, 79, 66, 65), (79, 80, 64, 66), (80, 77, 32, 64), (67, 159, 157, 65), (79, 78, 89, 90), (71, 70, 81, 82), (76, 77, 88, 87), (70, 75, 86, 81), (73, 74, 85, 84), (80, 79, 90, 91), (164, 119, 27, 72), (75, 76, 87, 86), (77, 80, 91, 88), (74, 71, 82, 85), (72, 73, 84, 83), (170, 181, 89, 78), (65, 157, 170, 78), (137, 138, 125, 101, 102, 113, 114, 134, 160, 161, 159, 67, 69, 68, 42, 22, 21, 10, 9, 33, 46, 45), (83, 175, 164, 72), (27, 119, 137, 45), (92, 95, 94, 93), (96, 95, 92, 97), (98, 92, 93, 99), (100, 112, 111, 110, 109, 108, 107, 106, 105, 104, 103, 99, 93, 94, 102, 101), (113, 102, 94, 95), (95, 96, 114, 113), (115, 116, 96, 97), (97, 92, 98, 117), (103, 118, 98, 99), (156, 160, 134, 116, 115, 135, 148, 150, 151, 152, 153, 154, 155, 149, 140, 124), (121, 100, 101, 125), (126, 118, 103, 104), (127, 126, 104, 105), (106, 128, 127, 105), (129, 128, 106, 107), (130, 129, 107, 108), (109, 131, 130, 108), (109, 110, 132, 131), (110, 111, 133, 132), (112, 122, 133, 111), (116, 134, 114, 96), (135, 115, 97, 117), (118, 136, 117, 98), (119, 120, 138, 137), (120, 121, 125, 138), (122, 123, 139, 133), (123, 124, 140, 139), (136, 118, 126, 141), (141, 126, 127, 142), (128, 143, 142, 127), (143, 128, 129, 144), (144, 129, 130, 145), (131, 146, 145, 130), (146, 131, 132, 147), (147, 132, 133, 139), (136, 148, 135, 117), (147, 139, 140, 149), (150, 148, 136, 141), (151, 150, 141, 142), (152, 151, 142, 143), (143, 144, 153, 152), (144, 145, 154, 153), (155, 154, 145, 146), (146, 147, 149, 155), (159, 161, 158, 157), (161, 160, 156, 158), (162, 112, 100, 163), (165, 120, 119, 164), (166, 121, 120, 165), (163, 100, 121, 166), (167, 122, 112, 162), (168, 123, 122, 167), (169, 124, 123, 168), (170, 157, 158, 171), (171, 158, 156, 172), (172, 156, 124, 169), (171, 182, 181, 170), (163, 174, 173, 162), (168, 179, 180, 169), (162, 173, 178, 167), (165, 176, 177, 166), (172, 183, 182, 171), (167, 178, 179, 168), (169, 180, 183, 172), (166, 177, 174, 163), (164, 175, 176, 165), (86, 87, 88, 91, 90, 89, 181, 182, 183, 180, 179, 178, 173, 174, 177, 176, 175, 83, 84, 85, 82, 81)])
me_cube.polygons.foreach_set('use_smooth', [True] * 140)
me_cube.use_remesh_preserve_volume = False
me_cube.use_remesh_preserve_attributes = False
me_cube.use_mirror_vertex_groups = False
me_cube.update()

# ---- objects
ob_empty = bpy.data.objects.new('Empty', None)
ob_cube_002 = bpy.data.objects.new('Cube.002', me_cube_007)
ob_cylinder = bpy.data.objects.new('Cylinder', me_cylinder_002)
ob_cylinder_001 = bpy.data.objects.new('Cylinder.001', me_cylinder_001)
ob_cube_001 = bpy.data.objects.new('Cube.001', me_cube_004)
ob_cube = bpy.data.objects.new('Cube', me_cube)

# ---- transforms, parenting, visibility, modifiers, constraints
ob_empty.location = (0.0, 0.0, 0.0)
ob_empty.rotation_euler = (-0.0, 2.094, -0.0)
ob_empty.empty_image_offset = (0.0, 0.0)
ob_empty.lineart.crease_threshold = 0.0
ob_cube_002.location = (0.0, 0.0, 0.0)
ob_cube_002.lineart.crease_threshold = 0.0
_m = ob_cube_002.modifiers.new('EdgeSplit', 'EDGE_SPLIT')
_m = ob_cube_002.modifiers.new('Array', 'ARRAY')
_m.count = 3
_m.constant_offset_displace = (0.0, 0.0, 0.0)
_m.use_relative_offset = False
_m.use_object_offset = True
_m.offset_object = ob_empty
ob_cylinder.location = (0.0, 0.0, 0.0)
ob_cylinder.scale = (1.0, 23.71, 1.0)
ob_cylinder.lineart.crease_threshold = 0.0
_m = ob_cylinder.modifiers.new('EdgeSplit', 'EDGE_SPLIT')
ob_cylinder_001.location = (-5.551e-17, 0.0, 0.0)
ob_cylinder_001.lineart.crease_threshold = 0.0
_m = ob_cylinder_001.modifiers.new('EdgeSplit', 'EDGE_SPLIT')
_m = ob_cylinder_001.modifiers.new('Array', 'ARRAY')
_m.count = 3
_m.constant_offset_displace = (0.0, 0.0, 0.0)
_m.use_relative_offset = False
_m.use_object_offset = True
_m.offset_object = ob_empty
ob_cube_001.location = (-7.276e-12, 0.0, 0.0)
ob_cube_001.lineart.crease_threshold = 0.0
_m = ob_cube_001.modifiers.new('EdgeSplit', 'EDGE_SPLIT')
_m = ob_cube_001.modifiers.new('Array', 'ARRAY')
_m.count = 3
_m.constant_offset_displace = (0.0, 0.0, 0.0)
_m.use_relative_offset = False
_m.use_object_offset = True
_m.offset_object = ob_empty
ob_cube.location = (0.0, 0.0, 0.0)
ob_cube.lock_rotations_4d = False
ob_cube.empty_display_type = 'ARROWS'
ob_cube.lineart.crease_threshold = 0.0
_m = ob_cube.modifiers.new('Array', 'ARRAY')
_m.count = 3
_m.constant_offset_displace = (0.0, 0.0, 0.0)
_m.use_relative_offset = False
_m.use_object_offset = True
_m.offset_object = ob_empty
_m = ob_cube.modifiers.new('EdgeSplit', 'EDGE_SPLIT')

# ---- collection membership
col_collection_1.objects.link(ob_empty)
col_collection_1.objects.link(ob_cube_002)
col_collection_1.objects.link(ob_cylinder)
col_collection_1.objects.link(ob_cylinder_001)
col_collection_1.objects.link(ob_cube_001)
col_collection_1.objects.link(ob_cube)

# ---- scene / render settings (as saved in the file)
scene.frame_start = 1; scene.frame_end = 250; scene.frame_set(1)
scene.render.engine = 'BLENDER_EEVEE_NEXT'
scene.render.resolution_percentage = 50
scene.render.dither_intensity = 0.0
scene.cycles.use_denoising = False
scene.cycles.samples = 10
scene.cycles.sampling_pattern = 'TABULATED_SOBOL'
scene.cycles.light_sampling_threshold = 0.0
scene.cycles.use_adaptive_sampling = False
scene.cycles.use_light_tree = False
scene.cycles.blur_glossy = 0.0
scene.cycles.pixel_filter_type = 'GAUSSIAN'
scene.cycles.sample_clamp_indirect = 0.0
scene.view_settings.view_transform = 'Standard'
bpy.context.view_layer.update()

# ---- added for rendering (the .blend has no active camera and no usable light): camera, sun
cam_auto = bpy.data.cameras.new('AutoCamera')
cam_auto.lens = 50.0
cam_auto.sensor_width = 36.0
cam_auto.clip_end = 1000.0
ob_auto_camera = bpy.data.objects.new('AutoCamera', cam_auto)
scene.collection.objects.link(ob_auto_camera)
ob_auto_camera.location = (46.1464, -55.4762, 37.1738)
ob_auto_camera.rotation_euler = (1.09748, -7.21219e-08, 0.694738)
scene.camera = ob_auto_camera
light_auto_sun = bpy.data.lights.new('AutoSun', 'SUN')
light_auto_sun.energy = 3.0
light_auto_sun.angle = 0.0523599
ob_auto_sun = bpy.data.objects.new('AutoSun', light_auto_sun)
scene.collection.objects.link(ob_auto_sun)
ob_auto_sun.rotation_euler = (0.872665, 0.174533, 0.523599)
bpy.context.view_layer.update()
